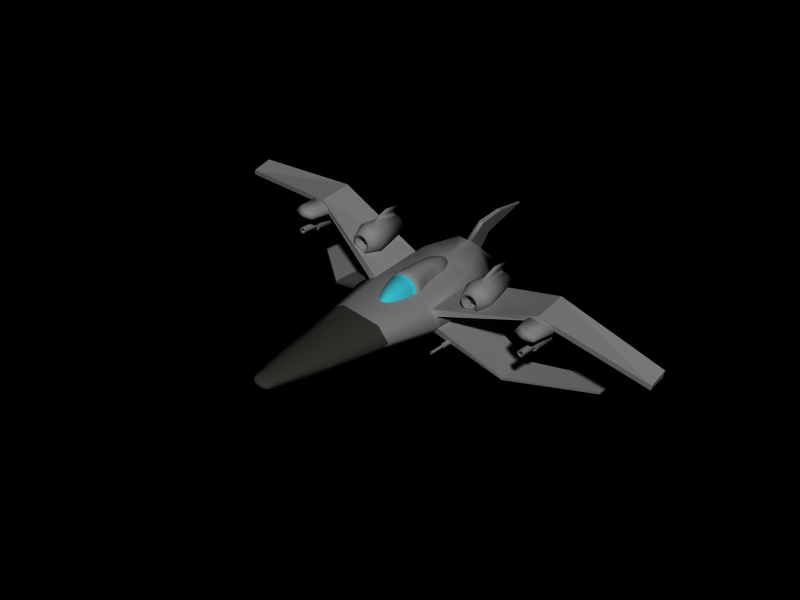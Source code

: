 # Source: SpaceBicoFino.blend  (saved by Blender 3.5.10; exported with 4.5.12 LTS)
import bpy
from mathutils import Matrix  # noqa: F401  (used for matrix-valued properties, if any)

bpy.ops.wm.read_factory_settings(use_empty=True)
scene = bpy.context.scene
scene.name = 'Scene'

# ---- collections
col_collection_1 = bpy.data.collections.new('Collection 1'); scene.collection.children.link(col_collection_1)

# ---- materials (node trees are filled in below, after node groups)
mat_material = bpy.data.materials.new('Material')
mat_material.alpha_threshold = 0.0
mat_material.diffuse_color = (0.2233, 0.2155, 0.2001, 1.0)
mat_material.roughness = 0.5
mat_material.specular_intensity = 0.7826
mat_material.line_color = (0.0, 0.0, 0.0, 1.0)
mat_material_001 = bpy.data.materials.new('Material.001')
mat_material_001.alpha_threshold = 0.0
mat_material_001.diffuse_color = (0.5333, 0.5333, 0.5333, 1.0)
mat_material_001.roughness = 0.5
mat_material_001.line_color = (0.0, 0.0, 0.0, 1.0)
mat_material_002 = bpy.data.materials.new('Material.002')
mat_material_002.alpha_threshold = 0.0
mat_material_002.diffuse_color = (0.2099, 0.7388, 0.8, 1.0)
mat_material_002.roughness = 0.5
mat_material_002.line_color = (0.0, 0.0, 0.0, 1.0)

# ---- material node trees

# ---- world
world_world = bpy.data.worlds.new('World'); scene.world = world_world
world_world.color = (0.0, 0.0, 0.0)
world_world.use_sun_shadow = False
world_world.sun_shadow_jitter_overblur = 0.0
world_world.cycles.sampling_method = 'MANUAL'
world_world.cycles.sample_map_resolution = 256

# ---- meshes
me_cube_001 = bpy.data.meshes.new('Cube.001')
me_cube_001.from_pydata([(14.3, 19.98, 3.285), (14.3, 14.57, 3.285), (12.56, 14.57, 3.285), (12.56, 19.98, 3.285), (14.3, 19.98, 4.786), (14.3, 14.57, 4.329), (12.56, 14.57, 4.329), (12.56, 19.98, 4.786), (13.43, 14.12, 3.285), (14.5, 16.53, 3.285), (13.43, 19.98, 3.285), (12.36, 16.53, 3.285), (14.5, 16.91, 4.329), (13.43, 14.12, 4.329), (12.36, 16.53, 4.329), (13.43, 19.98, 4.786), (14.5, 14.12, 3.807), (14.5, 19.98, 3.807), (12.36, 14.12, 3.807), (12.36, 19.98, 3.807), (13.43, 16.53, 3.285), (13.43, 16.53, 4.329), (14.89, 16.53, 3.807), (13.43, 13.77, 3.807), (11.97, 16.53, 3.807), (13.43, 19.98, 3.807), (2.243, 1.712, 0.2489), (2.159, 1.706, -0.4154), (2.796, 7.951, -1.0), (3.547, 7.951, 0.3663), (2.577, 3.504, 0.2445), (2.358, 3.501, -0.5903), (0.8779, -4.228, -0.293), (0.8844, -4.187, 0.2214), (1.809, 0.009498, -0.3627), (1.484, -1.469, -0.3333), (1.224, -2.727, -0.299), (1.014, -3.775, -0.236), (1.842, 0.02087, 0.3066), (1.497, -1.452, 0.3084), (1.229, -2.699, 0.2698), (1.016, -3.666, 0.2269), (1.279, 1.948, 0.8126), (1.12, 1.931, -0.8139), (0.3067, 7.951, -1.0), (2.122, 8.012, 1.503), (1.056, 3.587, -0.9064), (1.52, 3.605, 0.9582), (0.5197, -4.329, -0.3345), (0.5198, -4.313, 0.2747), (0.9561, 0.2093, -0.7315), (0.7816, -1.358, -0.6425), (0.6422, -2.685, -0.553), (0.5434, -3.715, -0.4483), (1.013, 0.2354, 0.7518), (0.8015, -1.322, 0.6564), (0.6481, -2.646, 0.5409), (0.5446, -3.676, 0.4147), (2.749, 13.51, 2.136), (4.864, 13.49, 0.3663), (2.749, 13.49, -1.0), (4.112, 13.49, -1.0), (4.112, 20.56, -1.0), (2.749, 20.56, -1.0), (4.864, 20.56, 0.3663), (2.749, 20.54, 2.944), (1.138, 23.72, 3.68), (3.252, 24.15, 0.3663), (1.138, 24.26, -1.0), (2.501, 24.26, -1.0), (0.9164, -4.284, -0.00753), (0.8758, -4.389, -0.1527), (0.5817, -4.557, -0.1495), (0.5862, -4.542, 0.06678), (0.3916, 20.19, 2.354), (0.5652, 20.01, 2.386), (0.7319, 19.78, 2.41), (0.8901, 19.51, 2.426), (1.038, 19.19, 2.433), (1.175, 18.84, 2.433), (1.23, 18.44, 2.424), (1.281, 18.02, 2.407), (1.232, 17.57, 2.381), (1.261, 17.09, 2.348), (1.324, 16.59, 2.308), (1.359, 16.07, 2.26), (1.444, 15.55, 2.206), (1.608, 15.02, 2.146), (1.716, 14.49, 2.08), (1.689, 14.02, 2.009), (1.505, 14.02, 2.088), (1.451, 13.59, 2.02), (1.383, 13.17, 1.95), (1.301, 12.78, 1.878), (1.205, 12.41, 1.804), (1.098, 12.07, 1.731), (0.9792, 11.76, 1.658), (0.8507, 11.49, 1.586), (0.7134, 11.25, 1.516), (0.5688, 11.06, 1.448), (0.4181, 10.9, 1.384), (0.2629, 10.79, 1.323), (0.2154, 10.79, 1.646), (0.3474, 10.9, 1.749), (0.4756, 11.06, 1.855), (0.5986, 11.25, 1.963), (0.7154, 11.49, 2.071), (0.8247, 11.76, 2.178), (0.9256, 12.07, 2.284), (1.017, 12.41, 2.387), (1.098, 12.78, 2.486), (1.168, 13.17, 2.581), (1.226, 13.59, 2.67), (1.272, 14.02, 2.753), (1.414, 14.02, 2.787), (1.437, 14.49, 2.865), (1.297, 15.02, 2.934), (1.165, 15.55, 2.992), (1.083, 16.07, 3.039), (1.055, 16.59, 3.074), (1.002, 17.09, 3.097), (0.984, 17.56, 3.109), (1.048, 18.02, 3.108), (1.013, 18.44, 3.095), (0.9764, 18.84, 3.069), (0.8601, 19.19, 3.033), (0.7341, 19.51, 2.984), (0.5996, 19.78, 2.925), (0.4578, 20.01, 2.855), (0.3101, 20.19, 2.775), (0.158, 20.31, 2.687), (0.07268, 20.31, 2.767), (0.1832, 20.19, 2.895), (0.2905, 20.01, 3.012), (0.3936, 19.78, 3.118), (0.4913, 19.51, 3.212), (0.5828, 19.19, 3.293), (0.6673, 18.84, 3.36), (0.7438, 18.44, 3.412), (0.8117, 18.02, 3.449), (0.769, 17.56, 3.471), (0.7429, 17.08, 3.477), (0.7813, 16.59, 3.467), (0.809, 16.07, 3.441), (0.882, 15.55, 3.401), (1.007, 15.02, 3.345), (1.002, 14.49, 3.274), (0.9851, 14.02, 3.19), (0.9091, 14.02, 3.094), (0.8758, 13.59, 3.0), (0.8335, 13.17, 2.895), (0.7827, 12.78, 2.783), (0.7238, 12.41, 2.662), (0.6574, 12.07, 2.536), (0.5841, 11.76, 2.404), (0.5047, 11.49, 2.269), (0.4198, 11.25, 2.131), (0.3304, 11.05, 1.992), (0.2373, 10.9, 1.853), (0.1414, 10.79, 1.715), (0.09856, 10.9, 1.919), (0.1475, 11.05, 2.079), (0.1945, 11.25, 2.239), (0.2391, 11.49, 2.396), (0.2809, 11.76, 2.549), (0.3194, 12.07, 2.698), (0.3543, 12.41, 2.839), (0.3853, 12.78, 2.973), (0.412, 13.17, 3.097), (0.4342, 13.59, 3.211), (0.4518, 14.02, 3.313), (0.4449, 14.02, 3.449), (0.4537, 14.49, 3.537), (0.4567, 15.02, 3.609), (0.4537, 15.55, 3.663), (0.4449, 16.07, 3.7), (0.4304, 16.59, 3.719), (0.4102, 17.08, 3.721), (0.3846, 17.56, 3.704), (0.3538, 18.02, 3.669), (0.3181, 18.44, 3.616), (0.2778, 18.84, 3.547), (0.2334, 19.19, 3.461), (0.1853, 19.51, 3.359), (0.1339, 19.78, 3.243), (0.07976, 20.01, 3.113), (3.504, 14.02, 1.424), (3.504, 20.04, 2.103), (4.109, 20.04, 1.368), (4.109, 14.02, 0.9175), (13.17, 16.51, 4.222), (13.17, 16.51, 4.728), (13.17, 20.04, 4.672), (13.17, 20.04, 5.407), (24.44, 18.04, 2.883), (24.44, 20.04, 3.561), (24.44, 20.04, 2.827), (24.44, 18.04, 2.376), (4.657, 20.22, -0.008871), (4.319, 20.22, -0.6248), (4.319, 13.83, -0.6248), (4.657, 13.83, -0.008876), (10.7, 16.98, -3.84), (10.68, 16.98, -4.12), (10.68, 21.12, -4.119), (10.7, 21.12, -3.84), (18.12, 25.8, -4.177), (18.1, 25.8, -4.457), (18.1, 22.96, -4.457), (18.12, 22.96, -4.177), (1.978, 25.95, 0.3077), (1.189, 25.95, 0.3077), (2.028, 25.95, 0.7286), (1.888, 25.94, 1.75), (1.683, 25.95, 1.456), (1.776, 25.95, 0.7714), (1.337, 25.95, 0.4892), (1.743, 25.95, 0.4892), (1.75, 25.08, 0.484), (1.69, 25.08, 0.484), (1.784, 25.08, 0.7662), (1.69, 25.07, 1.451), (0.2946, 25.94, 1.75), (0.3008, 23.72, 3.68), (0.2799, 23.83, 3.578), (0.2744, 25.83, 1.851), (0.1151, 32.14, 5.283), (0.2204, 28.38, 5.619), (0.2744, 26.86, 3.713), (0.2799, 25.45, 5.161), (13.7, 16.08, 2.146), (13.77, 16.08, 2.059), (13.8, 16.08, 1.956), (13.8, 16.08, 1.847), (13.77, 16.08, 1.744), (13.7, 16.08, 1.656), (13.62, 16.08, 1.592), (13.51, 16.08, 1.559), (13.4, 16.08, 1.559), (13.3, 16.08, 1.592), (13.21, 16.08, 1.656), (13.15, 16.08, 1.744), (13.12, 16.08, 1.847), (13.12, 16.08, 1.956), (13.15, 16.08, 2.059), (13.21, 16.08, 2.146), (13.3, 16.08, 2.21), (13.4, 16.08, 2.244), (13.51, 16.08, 2.244), (13.62, 16.08, 2.21), (13.7, 14.19, 2.146), (13.77, 14.19, 2.059), (13.8, 14.19, 1.956), (13.8, 14.19, 1.847), (13.77, 14.19, 1.744), (13.7, 14.19, 1.656), (13.62, 14.19, 1.592), (13.51, 14.19, 1.559), (13.4, 14.19, 1.559), (13.3, 14.19, 1.592), (13.21, 14.19, 1.656), (13.15, 14.19, 1.744), (13.12, 14.19, 1.847), (13.12, 14.19, 1.956), (13.15, 14.19, 2.059), (13.21, 14.19, 2.146), (13.3, 14.19, 2.21), (13.4, 14.19, 2.244), (13.51, 14.19, 2.244), (13.62, 14.19, 2.21), (13.72, 16.08, 2.411), (13.55, 16.08, 2.466), (13.37, 16.08, 2.466), (13.2, 16.08, 2.411), (13.05, 16.08, 2.305), (12.95, 16.08, 2.161), (12.89, 16.08, 1.991), (12.89, 16.08, 1.812), (12.95, 16.08, 1.642), (13.05, 16.08, 1.497), (13.2, 16.08, 1.392), (13.37, 16.08, 1.337), (13.55, 16.08, 1.337), (13.72, 16.08, 1.392), (13.86, 16.08, 1.497), (13.97, 16.08, 1.642), (14.02, 16.08, 1.812), (14.02, 16.08, 1.991), (13.97, 16.08, 2.161), (13.86, 16.08, 2.305), (13.86, 19.96, 2.305), (13.97, 19.96, 2.161), (14.02, 19.96, 1.991), (14.02, 19.96, 1.812), (13.97, 19.96, 1.642), (13.86, 19.96, 1.497), (13.72, 19.96, 1.392), (13.55, 19.96, 1.337), (13.37, 19.96, 1.337), (13.2, 19.96, 1.392), (13.05, 19.96, 1.497), (12.95, 19.96, 1.642), (12.89, 19.96, 1.812), (12.89, 19.96, 1.991), (12.95, 19.96, 2.161), (13.05, 19.96, 2.305), (13.2, 19.96, 2.411), (13.37, 19.96, 2.466), (13.55, 19.96, 2.466), (13.72, 19.96, 2.411), (13.46, 19.96, 1.901), (13.78, 18.51, 3.521), (13.78, 18.51, 2.08), (13.17, 18.51, 2.08), (13.17, 18.51, 3.521), (13.78, 17.9, 3.521), (13.78, 17.9, 2.08), (13.17, 17.9, 2.08), (13.17, 17.9, 3.521), (13.55, 14.19, 2.085), (13.49, 14.19, 2.105), (13.43, 14.19, 2.105), (13.36, 14.19, 2.085), (13.31, 14.19, 2.047), (13.27, 14.19, 1.995), (13.25, 14.19, 1.934), (13.25, 14.19, 1.869), (13.27, 14.19, 1.808), (13.31, 14.19, 1.755), (13.36, 14.19, 1.718), (13.43, 14.19, 1.698), (13.49, 14.19, 1.698), (13.55, 14.19, 1.718), (13.6, 14.19, 1.755), (13.64, 14.19, 1.808), (13.66, 14.19, 1.869), (13.66, 14.19, 1.934), (13.64, 14.19, 1.995), (13.6, 14.19, 2.047), (5.67, 12.01, -1.402), (5.688, 12.01, -1.426), (5.697, 12.01, -1.455), (5.697, 12.01, -1.485), (5.688, 12.01, -1.513), (5.67, 12.01, -1.538), (5.646, 12.01, -1.555), (5.617, 12.01, -1.565), (5.587, 12.01, -1.565), (5.559, 12.01, -1.555), (5.534, 12.01, -1.538), (5.517, 12.01, -1.513), (5.507, 12.01, -1.485), (5.507, 12.01, -1.455), (5.517, 12.01, -1.426), (5.534, 12.01, -1.402), (5.559, 12.01, -1.384), (5.587, 12.01, -1.375), (5.617, 12.01, -1.375), (5.646, 12.01, -1.384), (5.602, 17.55, -1.47), (5.723, 17.55, -1.232), (5.644, 17.55, -1.206), (5.561, 17.55, -1.206), (5.481, 17.55, -1.232), (5.414, 17.55, -1.281), (5.365, 17.55, -1.349), (5.339, 17.55, -1.428), (5.339, 17.55, -1.511), (5.365, 17.55, -1.591), (5.414, 17.55, -1.658), (5.481, 17.55, -1.707), (5.561, 17.55, -1.733), (5.644, 17.55, -1.733), (5.723, 17.55, -1.707), (5.791, 17.55, -1.658), (5.84, 17.55, -1.591), (5.866, 17.55, -1.511), (5.866, 17.55, -1.428), (5.84, 17.55, -1.349), (5.791, 17.55, -1.281), (5.791, 13.83, -1.281), (5.84, 13.83, -1.349), (5.866, 13.83, -1.428), (5.866, 13.83, -1.511), (5.84, 13.83, -1.591), (5.791, 13.83, -1.658), (5.723, 13.83, -1.707), (5.644, 13.83, -1.733), (5.561, 13.83, -1.733), (5.481, 13.83, -1.707), (5.414, 13.83, -1.658), (5.365, 13.83, -1.591), (5.339, 13.83, -1.511), (5.339, 13.83, -1.428), (5.365, 13.83, -1.349), (5.414, 13.83, -1.281), (5.481, 13.83, -1.232), (5.561, 13.83, -1.206), (5.644, 13.83, -1.206), (5.723, 13.83, -1.232), (5.676, 12.01, -1.326), (5.628, 12.01, -1.31), (5.577, 12.01, -1.31), (5.529, 12.01, -1.326), (5.488, 12.01, -1.355), (5.458, 12.01, -1.396), (5.443, 12.01, -1.444), (5.443, 12.01, -1.495), (5.458, 12.01, -1.543), (5.488, 12.01, -1.584), (5.529, 12.01, -1.614), (5.577, 12.01, -1.629), (5.628, 12.01, -1.629), (5.676, 12.01, -1.614), (5.717, 12.01, -1.584), (5.746, 12.01, -1.543), (5.762, 12.01, -1.495), (5.762, 12.01, -1.444), (5.746, 12.01, -1.396), (5.717, 12.01, -1.355), (5.676, 13.83, -1.326), (5.628, 13.83, -1.31), (5.577, 13.83, -1.31), (5.529, 13.83, -1.326), (5.488, 13.83, -1.355), (5.458, 13.83, -1.396), (5.443, 13.83, -1.444), (5.443, 13.83, -1.495), (5.458, 13.83, -1.543), (5.488, 13.83, -1.584), (5.529, 13.83, -1.614), (5.577, 13.83, -1.629), (5.628, 13.83, -1.629), (5.676, 13.83, -1.614), (5.717, 13.83, -1.584), (5.746, 13.83, -1.543), (5.762, 13.83, -1.495), (5.762, 13.83, -1.444), (5.746, 13.83, -1.396), (5.717, 13.83, -1.355), (5.469, 16.31, -0.9932), (5.125, 16.31, -1.55), (5.748, 16.31, -1.935), (6.092, 16.31, -1.378), (5.469, 18.15, -0.9932), (5.125, 18.15, -1.55), (5.748, 18.15, -1.935), (6.092, 18.15, -1.378), (7.125, 20.21, 4.714), (7.378, 20.23, 4.53), (7.562, 20.26, 4.278), (7.658, 20.29, 3.983), (7.62, 20.31, 3.788), (7.523, 20.34, 3.492), (7.338, 20.37, 3.241), (7.056, 20.38, 3.148), (6.758, 20.4, 3.052), (6.475, 20.41, 2.964), (6.177, 20.4, 3.06), (5.924, 20.38, 3.244), (5.778, 20.36, 3.379), (5.682, 20.33, 3.675), (5.683, 20.3, 3.986), (5.78, 20.26, 4.282), (5.964, 20.23, 4.533), (6.217, 20.21, 4.715), (6.515, 20.2, 4.811), (6.828, 20.2, 4.81), (7.102, 15.09, 4.146), (7.355, 15.11, 3.963), (7.539, 15.14, 3.711), (7.635, 15.17, 3.415), (7.597, 15.19, 3.22), (7.617, 15.24, 2.765), (7.316, 15.26, 2.672), (7.033, 15.27, 2.581), (6.735, 15.28, 2.485), (6.452, 15.29, 2.395), (6.211, 15.3, 2.317), (5.95, 15.28, 2.526), (5.756, 15.25, 2.812), (5.659, 15.22, 3.108), (5.66, 15.18, 3.419), (5.757, 15.15, 3.714), (5.941, 15.12, 3.966), (6.194, 15.1, 4.148), (6.492, 15.09, 4.243), (6.805, 15.08, 4.243), (6.766, 15.11, 4.003), (6.53, 15.11, 4.003), (6.305, 15.12, 3.931), (6.114, 15.14, 3.794), (5.974, 15.16, 3.604), (5.901, 15.18, 3.38), (5.901, 15.21, 3.145), (5.974, 15.23, 2.922), (6.12, 15.26, 2.708), (6.288, 15.26, 2.64), (6.47, 15.26, 2.699), (6.684, 15.25, 2.767), (6.909, 15.24, 2.839), (7.123, 15.23, 2.908), (7.305, 15.22, 2.966), (7.356, 15.19, 3.259), (7.394, 15.18, 3.378), (7.321, 15.15, 3.601), (7.182, 15.13, 3.792), (6.991, 15.12, 3.93), (6.796, 16.37, 3.674), (6.876, 16.37, 3.616), (6.934, 16.38, 3.537), (6.964, 16.39, 3.444), (6.964, 16.4, 3.345), (6.933, 16.41, 3.252), (6.875, 16.42, 3.173), (6.795, 16.43, 3.115), (6.702, 16.43, 3.085), (6.603, 16.43, 3.085), (6.509, 16.43, 3.116), (6.429, 16.42, 3.174), (6.371, 16.41, 3.253), (6.341, 16.4, 3.347), (6.341, 16.39, 3.445), (6.372, 16.38, 3.538), (6.43, 16.37, 3.617), (6.51, 16.37, 3.675), (6.604, 16.36, 3.705), (6.702, 16.36, 3.705), (6.649, 15.66, 3.313), (6.671, 15.64, 3.445), (6.628, 15.64, 3.445), (6.588, 15.64, 3.432), (6.554, 15.65, 3.408), (6.529, 15.65, 3.374), (6.516, 15.65, 3.334), (6.516, 15.66, 3.292), (6.529, 15.66, 3.252), (6.554, 15.67, 3.218), (6.588, 15.67, 3.193), (6.628, 15.67, 3.18), (6.67, 15.67, 3.18), (6.71, 15.67, 3.193), (6.745, 15.67, 3.218), (6.769, 15.66, 3.252), (6.783, 15.66, 3.292), (6.783, 15.65, 3.334), (6.77, 15.65, 3.373), (6.745, 15.65, 3.407), (6.711, 15.64, 3.432), (7.769, 16.45, 4.52), (7.37, 16.42, 4.808), (8.058, 16.49, 4.123), (8.209, 16.54, 3.657), (8.171, 16.58, 3.283), (7.95, 16.61, 3.028), (7.571, 16.63, 2.904), (7.125, 16.65, 2.761), (6.656, 16.66, 2.61), (6.21, 16.68, 2.467), (5.83, 16.7, 2.347), (5.5, 16.69, 2.426), (5.249, 16.66, 2.707), (5.097, 16.61, 3.173), (5.098, 16.55, 3.662), (5.251, 16.5, 4.128), (5.541, 16.46, 4.524), (5.94, 16.42, 4.811), (6.409, 16.4, 4.961), (6.902, 16.4, 4.96), (6.786, 20.23, 4.548), (6.556, 20.23, 4.549), (6.338, 20.24, 4.479), (6.153, 20.25, 4.345), (6.018, 20.28, 4.161), (5.946, 20.3, 3.944), (5.946, 20.33, 3.716), (6.017, 20.35, 3.499), (6.113, 20.36, 3.431), (6.299, 20.37, 3.297), (6.517, 20.38, 3.226), (6.746, 20.38, 3.225), (6.964, 20.37, 3.295), (7.15, 20.35, 3.429), (7.285, 20.33, 3.613), (7.356, 20.31, 3.83), (7.394, 20.29, 3.942), (7.324, 20.27, 4.158), (7.189, 20.25, 4.343), (7.004, 20.24, 4.477), (6.76, 21.2, 4.096), (6.807, 21.2, 4.062), (6.842, 21.21, 4.014), (6.86, 21.21, 3.959), (6.86, 21.22, 3.9), (6.842, 21.23, 3.844), (6.807, 21.23, 3.797), (6.759, 21.24, 3.763), (6.703, 21.24, 3.745), (6.644, 21.24, 3.745), (6.588, 21.24, 3.763), (6.541, 21.23, 3.798), (6.506, 21.23, 3.845), (6.488, 21.22, 3.901), (6.488, 21.22, 3.959), (6.507, 21.21, 4.015), (6.541, 21.2, 4.062), (6.589, 21.2, 4.096), (6.645, 21.2, 4.114), (6.704, 21.2, 4.114), (6.674, 21.22, 3.93), (6.782, 16.68, 4.949), (6.537, 16.69, 4.95), (6.745, 19.92, 4.821), (6.59, 19.92, 4.822), (6.62, 19.7, 5.447), (6.731, 19.7, 5.446), (6.583, 17.4, 5.538), (6.757, 17.4, 5.537), (6.757, 18.45, 5.976), (6.583, 18.45, 5.976), (6.731, 20.74, 5.885), (6.62, 20.75, 5.885), (-14.3, 19.98, 3.285), (-14.3, 14.57, 3.285), (-12.56, 14.57, 3.285), (-12.56, 19.98, 3.285), (-14.3, 19.98, 4.786), (-14.3, 14.57, 4.329), (-12.56, 14.57, 4.329), (-12.56, 19.98, 4.786), (-13.43, 14.12, 3.285), (-14.5, 16.53, 3.285), (-13.43, 19.98, 3.285), (-12.36, 16.53, 3.285), (-14.5, 16.91, 4.329), (-13.43, 14.12, 4.329), (-12.36, 16.53, 4.329), (-13.43, 19.98, 4.786), (-14.5, 14.12, 3.807), (-14.5, 19.98, 3.807), (-12.36, 14.12, 3.807), (-12.36, 19.98, 3.807), (-13.43, 16.53, 3.285), (-13.43, 16.53, 4.329), (-14.89, 16.53, 3.807), (-13.43, 13.77, 3.807), (-11.97, 16.53, 3.807), (-13.43, 19.98, 3.807), (-2.243, 1.712, 0.2489), (-2.159, 1.706, -0.4154), (-2.796, 7.951, -1.0), (-3.547, 7.951, 0.3663), (-2.577, 3.504, 0.2445), (-2.358, 3.501, -0.5903), (-0.8779, -4.228, -0.293), (-0.8844, -4.187, 0.2214), (-1.809, 0.009498, -0.3627), (-1.484, -1.469, -0.3333), (-1.224, -2.727, -0.299), (-1.014, -3.775, -0.236), (-1.842, 0.02087, 0.3066), (-1.497, -1.452, 0.3084), (-1.229, -2.699, 0.2698), (-1.016, -3.666, 0.2269), (-1.279, 1.948, 0.8126), (0.0, 2.151, 1.06), (-1.12, 1.931, -0.8139), (0.0, 2.128, -0.9511), (-0.3067, 7.951, -1.0), (0.0, 7.951, -1.0), (-2.122, 8.012, 1.503), (0.0, 8.012, 1.503), (-1.056, 3.587, -0.9064), (0.0, 3.851, -0.9839), (-1.52, 3.605, 0.9582), (0.0, 3.874, 1.183), (0.0, -4.383, -0.3382), (-0.5197, -4.329, -0.3345), (0.0, -4.367, 0.2856), (-0.5198, -4.313, 0.2747), (0.0, 0.3708, -0.8612), (-0.9561, 0.2093, -0.7315), (0.0, -1.256, -0.7401), (-0.7816, -1.358, -0.6425), (0.0, -2.633, -0.6212), (-0.6422, -2.685, -0.553), (0.0, -3.698, -0.4916), (-0.5434, -3.715, -0.4483), (0.0, 0.4035, 0.935), (-1.013, 0.2354, 0.7518), (0.0, -1.212, 0.7826), (-0.8015, -1.322, 0.6564), (0.0, -2.589, 0.6253), (-0.6481, -2.646, 0.5409), (0.0, -3.664, 0.4634), (-0.5446, -3.676, 0.4147), (0.0, 13.51, 2.136), (-2.749, 13.51, 2.136), (-4.864, 13.49, 0.3663), (0.0, 13.49, -1.0), (-2.749, 13.49, -1.0), (-4.112, 13.49, -1.0), (-4.112, 20.56, -1.0), (-2.749, 20.56, -1.0), (0.0, 20.56, -1.0), (-4.864, 20.56, 0.3663), (-2.749, 20.54, 2.944), (0.0, 20.54, 2.944), (0.0, 23.72, 3.68), (-1.138, 23.72, 3.68), (-3.252, 24.15, 0.3663), (0.0, 24.26, -1.0), (-1.138, 24.26, -1.0), (-2.501, 24.26, -1.0), (-0.9164, -4.284, -0.00753), (-0.8758, -4.389, -0.1527), (-0.5817, -4.557, -0.1495), (-0.5862, -4.542, 0.06678), (0.0, -4.683, -0.1441), (0.0, -4.678, 0.07706), (-0.3916, 20.19, 2.354), (-0.5652, 20.01, 2.386), (-0.7319, 19.78, 2.41), (-0.8901, 19.51, 2.426), (-1.038, 19.19, 2.433), (-1.175, 18.84, 2.433), (-1.23, 18.44, 2.424), (-1.281, 18.02, 2.407), (-1.232, 17.57, 2.381), (-1.261, 17.09, 2.348), (-1.324, 16.59, 2.308), (-1.359, 16.07, 2.26), (-1.444, 15.55, 2.206), (-1.608, 15.02, 2.146), (-1.716, 14.49, 2.08), (-1.689, 14.02, 2.009), (-1.505, 14.02, 2.088), (-1.451, 13.59, 2.02), (-1.383, 13.17, 1.95), (-1.301, 12.78, 1.878), (-1.205, 12.41, 1.804), (-1.098, 12.07, 1.731), (-0.9792, 11.76, 1.658), (-0.8507, 11.49, 1.586), (-0.7134, 11.25, 1.516), (-0.5688, 11.06, 1.448), (-0.4181, 10.9, 1.384), (-0.2629, 10.79, 1.323), (-0.2154, 10.79, 1.646), (-0.3474, 10.9, 1.749), (-0.4756, 11.06, 1.855), (-0.5986, 11.25, 1.963), (-0.7154, 11.49, 2.071), (-0.8247, 11.76, 2.178), (-0.9256, 12.07, 2.284), (-1.017, 12.41, 2.387), (-1.098, 12.78, 2.486), (-1.168, 13.17, 2.581), (-1.226, 13.59, 2.67), (-1.272, 14.02, 2.753), (-1.414, 14.02, 2.787), (-1.437, 14.49, 2.865), (-1.297, 15.02, 2.934), (-1.165, 15.55, 2.992), (-1.083, 16.07, 3.039), (-1.055, 16.59, 3.074), (-1.002, 17.09, 3.097), (-0.984, 17.56, 3.109), (-1.048, 18.02, 3.108), (-1.013, 18.44, 3.095), (-0.9764, 18.84, 3.069), (-0.8601, 19.19, 3.033), (-0.7341, 19.51, 2.984), (-0.5996, 19.78, 2.925), (-0.4578, 20.01, 2.855), (-0.3101, 20.19, 2.775), (-0.158, 20.31, 2.687), (0.0, 20.39, 2.63), (-0.07268, 20.31, 2.767), (-0.1832, 20.19, 2.895), (-0.2905, 20.01, 3.012), (-0.3936, 19.78, 3.118), (-0.4913, 19.51, 3.212), (-0.5828, 19.19, 3.293), (-0.6673, 18.84, 3.36), (-0.7438, 18.44, 3.412), (-0.8117, 18.02, 3.449), (-0.769, 17.56, 3.471), (-0.7429, 17.08, 3.477), (-0.7813, 16.59, 3.467), (-0.809, 16.07, 3.441), (-0.882, 15.55, 3.401), (-1.007, 15.02, 3.345), (-1.002, 14.49, 3.274), (-0.9851, 14.02, 3.19), (-0.9091, 14.02, 3.094), (-0.8758, 13.59, 3.0), (-0.8335, 13.17, 2.895), (-0.7827, 12.78, 2.783), (-0.7238, 12.41, 2.662), (-0.6574, 12.07, 2.536), (-0.5841, 11.76, 2.404), (-0.5047, 11.49, 2.269), (-0.4198, 11.25, 2.131), (-0.3304, 11.05, 1.992), (-0.2373, 10.9, 1.853), (-0.1414, 10.79, 1.715), (-0.04812, 10.79, 1.76), (-0.09856, 10.9, 1.919), (-0.1475, 11.05, 2.079), (-0.1945, 11.25, 2.239), (-0.2391, 11.49, 2.396), (-0.2809, 11.76, 2.549), (-0.3194, 12.07, 2.698), (-0.3543, 12.41, 2.839), (-0.3853, 12.78, 2.973), (-0.412, 13.17, 3.097), (-0.4342, 13.59, 3.211), (-0.4518, 14.02, 3.313), (-0.4449, 14.02, 3.449), (-0.4537, 14.49, 3.537), (-0.4567, 15.02, 3.609), (-0.4537, 15.55, 3.663), (-0.4449, 16.07, 3.7), (-0.4304, 16.59, 3.719), (-0.4102, 17.08, 3.721), (-0.3846, 17.56, 3.704), (-0.3538, 18.02, 3.669), (-0.3181, 18.44, 3.616), (-0.2778, 18.84, 3.547), (-0.2334, 19.19, 3.461), (-0.1853, 19.51, 3.359), (-0.1339, 19.78, 3.243), (-0.07976, 20.01, 3.113), (-0.02335, 20.19, 2.971), (0.0, 20.31, 2.818), (0.0, 20.39, 2.656), (0.0, 20.39, 2.665), (0.0, 20.31, 2.836), (0.0, 20.19, 2.998), (0.0, 20.01, 3.148), (0.0, 19.78, 3.286), (0.0, 19.51, 3.409), (0.0, 19.19, 3.518), (0.0, 18.84, 3.611), (0.0, 18.44, 3.686), (0.0, 18.02, 3.744), (0.0, 17.56, 3.784), (0.0, 17.08, 3.804), (0.0, 16.59, 3.806), (0.0, 16.07, 3.789), (0.0, 15.55, 3.754), (0.0, 15.02, 3.699), (0.0, 14.49, 3.627), (0.0, 14.02, 3.538), (0.0, 14.02, 3.389), (0.0, 13.59, 3.284), (0.0, 13.17, 3.167), (0.0, 12.78, 3.038), (0.0, 12.41, 2.9), (0.0, 12.07, 2.753), (0.0, 11.76, 2.599), (0.0, 11.49, 2.44), (0.0, 11.25, 2.276), (0.0, 11.05, 2.109), (0.0, 10.9, 1.942), (0.0, 10.79, 1.775), (-3.504, 14.02, 1.424), (-3.504, 20.04, 2.103), (-4.109, 20.04, 1.368), (-4.109, 14.02, 0.9175), (-13.17, 16.51, 4.222), (-13.17, 16.51, 4.728), (-13.17, 20.04, 4.672), (-13.17, 20.04, 5.407), (-24.44, 18.04, 2.883), (-24.44, 20.04, 3.561), (-24.44, 20.04, 2.827), (-24.44, 18.04, 2.376), (-4.657, 20.22, -0.008871), (-4.319, 20.22, -0.6248), (-4.319, 13.83, -0.6248), (-4.657, 13.83, -0.008876), (-10.7, 16.98, -3.84), (-10.68, 16.98, -4.12), (-10.68, 21.12, -4.119), (-10.7, 21.12, -3.84), (-18.12, 25.8, -4.177), (-18.1, 25.8, -4.457), (-18.1, 22.96, -4.457), (-18.12, 22.96, -4.177), (-1.978, 25.95, 0.3077), (-1.189, 25.95, 0.3077), (0.0, 25.95, 0.3077), (-2.028, 25.95, 0.7286), (-1.888, 25.94, 1.75), (0.0, 25.94, 1.75), (0.0, 25.95, 1.456), (-1.683, 25.95, 1.456), (-1.776, 25.95, 0.7714), (0.0, 25.95, 0.4892), (-1.337, 25.95, 0.4892), (-1.743, 25.95, 0.4892), (-1.75, 25.08, 0.484), (-1.69, 25.08, 0.484), (0.0, 25.08, 0.484), (-1.784, 25.08, 0.7662), (-1.69, 25.07, 1.451), (0.0, 25.07, 1.451), (0.0, 25.94, 1.75), (-0.2946, 25.94, 1.75), (-0.3008, 23.72, 3.68), (0.0, 23.72, 3.68), (0.0, 23.83, 3.578), (-0.2799, 23.83, 3.578), (-0.2744, 25.83, 1.851), (0.0, 25.83, 1.851), (0.0, 32.14, 5.283), (-0.1151, 32.14, 5.283), (-0.2204, 28.38, 5.619), (0.0, 28.38, 5.619), (0.0, 26.86, 3.713), (-0.2744, 26.86, 3.713), (-0.2799, 25.45, 5.161), (0.0, 25.45, 5.161), (-13.7, 16.08, 2.146), (-13.77, 16.08, 2.059), (-13.8, 16.08, 1.956), (-13.8, 16.08, 1.847), (-13.77, 16.08, 1.744), (-13.7, 16.08, 1.656), (-13.62, 16.08, 1.592), (-13.51, 16.08, 1.559), (-13.4, 16.08, 1.559), (-13.3, 16.08, 1.592), (-13.21, 16.08, 1.656), (-13.15, 16.08, 1.744), (-13.12, 16.08, 1.847), (-13.12, 16.08, 1.956), (-13.15, 16.08, 2.059), (-13.21, 16.08, 2.146), (-13.3, 16.08, 2.21), (-13.4, 16.08, 2.244), (-13.51, 16.08, 2.244), (-13.62, 16.08, 2.21), (-13.7, 14.19, 2.146), (-13.77, 14.19, 2.059), (-13.8, 14.19, 1.956), (-13.8, 14.19, 1.847), (-13.77, 14.19, 1.744), (-13.7, 14.19, 1.656), (-13.62, 14.19, 1.592), (-13.51, 14.19, 1.559), (-13.4, 14.19, 1.559), (-13.3, 14.19, 1.592), (-13.21, 14.19, 1.656), (-13.15, 14.19, 1.744), (-13.12, 14.19, 1.847), (-13.12, 14.19, 1.956), (-13.15, 14.19, 2.059), (-13.21, 14.19, 2.146), (-13.3, 14.19, 2.21), (-13.4, 14.19, 2.244), (-13.51, 14.19, 2.244), (-13.62, 14.19, 2.21), (-13.72, 16.08, 2.411), (-13.55, 16.08, 2.466), (-13.37, 16.08, 2.466), (-13.2, 16.08, 2.411), (-13.05, 16.08, 2.305), (-12.95, 16.08, 2.161), (-12.89, 16.08, 1.991), (-12.89, 16.08, 1.812), (-12.95, 16.08, 1.642), (-13.05, 16.08, 1.497), (-13.2, 16.08, 1.392), (-13.37, 16.08, 1.337), (-13.55, 16.08, 1.337), (-13.72, 16.08, 1.392), (-13.86, 16.08, 1.497), (-13.97, 16.08, 1.642), (-14.02, 16.08, 1.812), (-14.02, 16.08, 1.991), (-13.97, 16.08, 2.161), (-13.86, 16.08, 2.305), (-13.86, 19.96, 2.305), (-13.97, 19.96, 2.161), (-14.02, 19.96, 1.991), (-14.02, 19.96, 1.812), (-13.97, 19.96, 1.642), (-13.86, 19.96, 1.497), (-13.72, 19.96, 1.392), (-13.55, 19.96, 1.337), (-13.37, 19.96, 1.337), (-13.2, 19.96, 1.392), (-13.05, 19.96, 1.497), (-12.95, 19.96, 1.642), (-12.89, 19.96, 1.812), (-12.89, 19.96, 1.991), (-12.95, 19.96, 2.161), (-13.05, 19.96, 2.305), (-13.2, 19.96, 2.411), (-13.37, 19.96, 2.466), (-13.55, 19.96, 2.466), (-13.72, 19.96, 2.411), (-13.46, 19.96, 1.901), (-13.78, 18.51, 3.521), (-13.78, 18.51, 2.08), (-13.17, 18.51, 2.08), (-13.17, 18.51, 3.521), (-13.78, 17.9, 3.521), (-13.78, 17.9, 2.08), (-13.17, 17.9, 2.08), (-13.17, 17.9, 3.521), (-13.55, 14.19, 2.085), (-13.49, 14.19, 2.105), (-13.43, 14.19, 2.105), (-13.36, 14.19, 2.085), (-13.31, 14.19, 2.047), (-13.27, 14.19, 1.995), (-13.25, 14.19, 1.934), (-13.25, 14.19, 1.869), (-13.27, 14.19, 1.808), (-13.31, 14.19, 1.755), (-13.36, 14.19, 1.718), (-13.43, 14.19, 1.698), (-13.49, 14.19, 1.698), (-13.55, 14.19, 1.718), (-13.6, 14.19, 1.755), (-13.64, 14.19, 1.808), (-13.66, 14.19, 1.869), (-13.66, 14.19, 1.934), (-13.64, 14.19, 1.995), (-13.6, 14.19, 2.047), (-5.67, 12.01, -1.402), (-5.688, 12.01, -1.426), (-5.697, 12.01, -1.455), (-5.697, 12.01, -1.485), (-5.688, 12.01, -1.513), (-5.67, 12.01, -1.538), (-5.646, 12.01, -1.555), (-5.617, 12.01, -1.565), (-5.587, 12.01, -1.565), (-5.559, 12.01, -1.555), (-5.534, 12.01, -1.538), (-5.517, 12.01, -1.513), (-5.507, 12.01, -1.485), (-5.507, 12.01, -1.455), (-5.517, 12.01, -1.426), (-5.534, 12.01, -1.402), (-5.559, 12.01, -1.384), (-5.587, 12.01, -1.375), (-5.617, 12.01, -1.375), (-5.646, 12.01, -1.384), (-5.602, 17.55, -1.47), (-5.723, 17.55, -1.232), (-5.644, 17.55, -1.206), (-5.561, 17.55, -1.206), (-5.481, 17.55, -1.232), (-5.414, 17.55, -1.281), (-5.365, 17.55, -1.349), (-5.339, 17.55, -1.428), (-5.339, 17.55, -1.511), (-5.365, 17.55, -1.591), (-5.414, 17.55, -1.658), (-5.481, 17.55, -1.707), (-5.561, 17.55, -1.733), (-5.644, 17.55, -1.733), (-5.723, 17.55, -1.707), (-5.791, 17.55, -1.658), (-5.84, 17.55, -1.591), (-5.866, 17.55, -1.511), (-5.866, 17.55, -1.428), (-5.84, 17.55, -1.349), (-5.791, 17.55, -1.281), (-5.791, 13.83, -1.281), (-5.84, 13.83, -1.349), (-5.866, 13.83, -1.428), (-5.866, 13.83, -1.511), (-5.84, 13.83, -1.591), (-5.791, 13.83, -1.658), (-5.723, 13.83, -1.707), (-5.644, 13.83, -1.733), (-5.561, 13.83, -1.733), (-5.481, 13.83, -1.707), (-5.414, 13.83, -1.658), (-5.365, 13.83, -1.591), (-5.339, 13.83, -1.511), (-5.339, 13.83, -1.428), (-5.365, 13.83, -1.349), (-5.414, 13.83, -1.281), (-5.481, 13.83, -1.232), (-5.561, 13.83, -1.206), (-5.644, 13.83, -1.206), (-5.723, 13.83, -1.232), (-5.676, 12.01, -1.326), (-5.628, 12.01, -1.31), (-5.577, 12.01, -1.31), (-5.529, 12.01, -1.326), (-5.488, 12.01, -1.355), (-5.458, 12.01, -1.396), (-5.443, 12.01, -1.444), (-5.443, 12.01, -1.495), (-5.458, 12.01, -1.543), (-5.488, 12.01, -1.584), (-5.529, 12.01, -1.614), (-5.577, 12.01, -1.629), (-5.628, 12.01, -1.629), (-5.676, 12.01, -1.614), (-5.717, 12.01, -1.584), (-5.746, 12.01, -1.543), (-5.762, 12.01, -1.495), (-5.762, 12.01, -1.444), (-5.746, 12.01, -1.396), (-5.717, 12.01, -1.355), (-5.676, 13.83, -1.326), (-5.628, 13.83, -1.31), (-5.577, 13.83, -1.31), (-5.529, 13.83, -1.326), (-5.488, 13.83, -1.355), (-5.458, 13.83, -1.396), (-5.443, 13.83, -1.444), (-5.443, 13.83, -1.495), (-5.458, 13.83, -1.543), (-5.488, 13.83, -1.584), (-5.529, 13.83, -1.614), (-5.577, 13.83, -1.629), (-5.628, 13.83, -1.629), (-5.676, 13.83, -1.614), (-5.717, 13.83, -1.584), (-5.746, 13.83, -1.543), (-5.762, 13.83, -1.495), (-5.762, 13.83, -1.444), (-5.746, 13.83, -1.396), (-5.717, 13.83, -1.355), (-5.469, 16.31, -0.9932), (-5.125, 16.31, -1.55), (-5.748, 16.31, -1.935), (-6.092, 16.31, -1.378), (-5.469, 18.15, -0.9932), (-5.125, 18.15, -1.55), (-5.748, 18.15, -1.935), (-6.092, 18.15, -1.378), (-7.125, 20.21, 4.714), (-7.378, 20.23, 4.53), (-7.562, 20.26, 4.278), (-7.658, 20.29, 3.983), (-7.62, 20.31, 3.788), (-7.523, 20.34, 3.492), (-7.338, 20.37, 3.241), (-7.056, 20.38, 3.148), (-6.758, 20.4, 3.052), (-6.475, 20.41, 2.964), (-6.177, 20.4, 3.06), (-5.924, 20.38, 3.244), (-5.778, 20.36, 3.379), (-5.682, 20.33, 3.675), (-5.683, 20.3, 3.986), (-5.78, 20.26, 4.282), (-5.964, 20.23, 4.533), (-6.217, 20.21, 4.715), (-6.515, 20.2, 4.811), (-6.828, 20.2, 4.81), (-7.102, 15.09, 4.146), (-7.355, 15.11, 3.963), (-7.539, 15.14, 3.711), (-7.635, 15.17, 3.415), (-7.597, 15.19, 3.22), (-7.617, 15.24, 2.765), (-7.316, 15.26, 2.672), (-7.033, 15.27, 2.581), (-6.735, 15.28, 2.485), (-6.452, 15.29, 2.395), (-6.211, 15.3, 2.317), (-5.95, 15.28, 2.526), (-5.756, 15.25, 2.812), (-5.659, 15.22, 3.108), (-5.66, 15.18, 3.419), (-5.757, 15.15, 3.714), (-5.941, 15.12, 3.966), (-6.194, 15.1, 4.148), (-6.492, 15.09, 4.243), (-6.805, 15.08, 4.243), (-6.766, 15.11, 4.003), (-6.53, 15.11, 4.003), (-6.305, 15.12, 3.931), (-6.114, 15.14, 3.794), (-5.974, 15.16, 3.604), (-5.901, 15.18, 3.38), (-5.901, 15.21, 3.145), (-5.974, 15.23, 2.922), (-6.12, 15.26, 2.708), (-6.288, 15.26, 2.64), (-6.47, 15.26, 2.699), (-6.684, 15.25, 2.767), (-6.909, 15.24, 2.839), (-7.123, 15.23, 2.908), (-7.305, 15.22, 2.966), (-7.356, 15.19, 3.259), (-7.394, 15.18, 3.378), (-7.321, 15.15, 3.601), (-7.182, 15.13, 3.792), (-6.991, 15.12, 3.93), (-6.796, 16.37, 3.674), (-6.876, 16.37, 3.616), (-6.934, 16.38, 3.537), (-6.964, 16.39, 3.444), (-6.964, 16.4, 3.345), (-6.933, 16.41, 3.252), (-6.875, 16.42, 3.173), (-6.795, 16.43, 3.115), (-6.702, 16.43, 3.085), (-6.603, 16.43, 3.085), (-6.509, 16.43, 3.116), (-6.429, 16.42, 3.174), (-6.371, 16.41, 3.253), (-6.341, 16.4, 3.347), (-6.341, 16.39, 3.445), (-6.372, 16.38, 3.538), (-6.43, 16.37, 3.617), (-6.51, 16.37, 3.675), (-6.604, 16.36, 3.705), (-6.702, 16.36, 3.705), (-6.649, 15.66, 3.313), (-6.671, 15.64, 3.445), (-6.628, 15.64, 3.445), (-6.588, 15.64, 3.432), (-6.554, 15.65, 3.408), (-6.529, 15.65, 3.374), (-6.516, 15.65, 3.334), (-6.516, 15.66, 3.292), (-6.529, 15.66, 3.252), (-6.554, 15.67, 3.218), (-6.588, 15.67, 3.193), (-6.628, 15.67, 3.18), (-6.67, 15.67, 3.18), (-6.71, 15.67, 3.193), (-6.745, 15.67, 3.218), (-6.769, 15.66, 3.252), (-6.783, 15.66, 3.292), (-6.783, 15.65, 3.334), (-6.77, 15.65, 3.373), (-6.745, 15.65, 3.407), (-6.711, 15.64, 3.432), (-7.769, 16.45, 4.52), (-7.37, 16.42, 4.808), (-8.058, 16.49, 4.123), (-8.209, 16.54, 3.657), (-8.171, 16.58, 3.283), (-7.95, 16.61, 3.028), (-7.571, 16.63, 2.904), (-7.125, 16.65, 2.761), (-6.656, 16.66, 2.61), (-6.21, 16.68, 2.467), (-5.83, 16.7, 2.347), (-5.5, 16.69, 2.426), (-5.249, 16.66, 2.707), (-5.097, 16.61, 3.173), (-5.098, 16.55, 3.662), (-5.251, 16.5, 4.128), (-5.541, 16.46, 4.524), (-5.94, 16.42, 4.811), (-6.409, 16.4, 4.961), (-6.902, 16.4, 4.96), (-6.786, 20.23, 4.548), (-6.556, 20.23, 4.549), (-6.338, 20.24, 4.479), (-6.153, 20.25, 4.345), (-6.018, 20.28, 4.161), (-5.946, 20.3, 3.944), (-5.946, 20.33, 3.716), (-6.017, 20.35, 3.499), (-6.113, 20.36, 3.431), (-6.299, 20.37, 3.297), (-6.517, 20.38, 3.226), (-6.746, 20.38, 3.225), (-6.964, 20.37, 3.295), (-7.15, 20.35, 3.429), (-7.285, 20.33, 3.613), (-7.356, 20.31, 3.83), (-7.394, 20.29, 3.942), (-7.324, 20.27, 4.158), (-7.189, 20.25, 4.343), (-7.004, 20.24, 4.477), (-6.76, 21.2, 4.096), (-6.807, 21.2, 4.062), (-6.842, 21.21, 4.014), (-6.86, 21.21, 3.959), (-6.86, 21.22, 3.9), (-6.842, 21.23, 3.844), (-6.807, 21.23, 3.797), (-6.759, 21.24, 3.763), (-6.703, 21.24, 3.745), (-6.644, 21.24, 3.745), (-6.588, 21.24, 3.763), (-6.541, 21.23, 3.798), (-6.506, 21.23, 3.845), (-6.488, 21.22, 3.901), (-6.488, 21.22, 3.959), (-6.507, 21.21, 4.015), (-6.541, 21.2, 4.062), (-6.589, 21.2, 4.096), (-6.645, 21.2, 4.114), (-6.704, 21.2, 4.114), (-6.674, 21.22, 3.93), (-6.782, 16.68, 4.949), (-6.537, 16.69, 4.95), (-6.745, 19.92, 4.821), (-6.59, 19.92, 4.822), (-6.62, 19.7, 5.447), (-6.731, 19.7, 5.446), (-6.583, 17.4, 5.538), (-6.757, 17.4, 5.537), (-6.757, 18.45, 5.976), (-6.583, 18.45, 5.976), (-6.731, 20.74, 5.885), (-6.62, 20.75, 5.885)], [], [(10, 0, 9, 20), (9, 1, 8, 20), (8, 2, 11, 20), (11, 3, 10, 20), (14, 6, 13, 21), (13, 5, 12, 21), (9, 0, 17, 22), (17, 4, 12, 22), (12, 5, 16, 22), (16, 1, 9, 22), (8, 1, 16, 23), (16, 5, 13, 23), (13, 6, 18, 23), (18, 2, 8, 23), (11, 2, 18, 24), (18, 6, 14, 24), (14, 7, 19, 24), (19, 3, 11, 24), (15, 4, 17, 25), (17, 0, 10, 25), (10, 3, 19, 25), (19, 7, 15, 25), (30, 26, 27, 31), (31, 28, 29, 30), (673, 46, 43, 667), (46, 31, 27, 43), (669, 44, 46, 673), (44, 28, 31, 46), (42, 26, 30, 47), (47, 675, 665, 42), (29, 45, 47, 30), (45, 671, 675, 47), (34, 50, 43, 27), (50, 680, 667, 43), (35, 51, 50, 34), (51, 682, 680, 50), (36, 52, 51, 35), (52, 684, 682, 51), (37, 53, 52, 36), (53, 686, 684, 52), (32, 48, 53, 37), (48, 676, 686, 53), (688, 54, 42, 665), (26, 42, 54, 38), (690, 55, 54, 688), (55, 39, 38, 54), (692, 56, 55, 690), (56, 40, 39, 55), (694, 57, 56, 692), (57, 41, 40, 56), (678, 49, 57, 694), (49, 33, 41, 57), (671, 45, 58, 696), (45, 29, 59, 58), (44, 669, 699, 60), (28, 44, 60, 61), (29, 28, 61, 59), (61, 60, 63, 62), (60, 699, 704, 63), (696, 58, 65, 707), (707, 65, 66, 708), (65, 64, 67, 66), (63, 704, 711, 68), (62, 63, 68, 69), (64, 62, 69, 67), (73, 719, 718, 72), (100, 103, 102, 101), (99, 104, 103, 100), (98, 105, 104, 99), (97, 106, 105, 98), (96, 107, 106, 97), (95, 108, 107, 96), (94, 109, 108, 95), (93, 110, 109, 94), (92, 111, 110, 93), (91, 112, 111, 92), (90, 113, 112, 91), (89, 114, 113, 90), (88, 115, 114, 89), (87, 116, 115, 88), (86, 117, 116, 87), (85, 118, 117, 86), (84, 119, 118, 85), (83, 120, 119, 84), (82, 121, 120, 83), (81, 122, 121, 82), (80, 123, 122, 81), (79, 124, 123, 80), (78, 125, 124, 79), (77, 126, 125, 78), (76, 127, 126, 77), (75, 128, 127, 76), (74, 129, 128, 75), (130, 131, 132, 129), (129, 132, 133, 128), (128, 133, 134, 127), (127, 134, 135, 126), (126, 135, 136, 125), (125, 136, 137, 124), (124, 137, 138, 123), (123, 138, 139, 122), (122, 139, 140, 121), (121, 140, 141, 120), (120, 141, 142, 119), (119, 142, 143, 118), (118, 143, 144, 117), (117, 144, 145, 116), (116, 145, 146, 115), (115, 146, 147, 114), (114, 147, 148, 113), (113, 148, 149, 112), (112, 149, 150, 111), (111, 150, 151, 110), (110, 151, 152, 109), (109, 152, 153, 108), (108, 153, 154, 107), (107, 154, 155, 106), (106, 155, 156, 105), (105, 156, 157, 104), (104, 157, 158, 103), (103, 158, 159, 102), (158, 160, 807, 159), (157, 161, 160, 158), (156, 162, 161, 157), (155, 163, 162, 156), (154, 164, 163, 155), (153, 165, 164, 154), (152, 166, 165, 153), (151, 167, 166, 152), (150, 168, 167, 151), (149, 169, 168, 150), (148, 170, 169, 149), (147, 171, 170, 148), (146, 172, 171, 147), (145, 173, 172, 146), (144, 174, 173, 145), (143, 175, 174, 144), (142, 176, 175, 143), (141, 177, 176, 142), (140, 178, 177, 141), (139, 179, 178, 140), (138, 180, 179, 139), (137, 181, 180, 138), (136, 182, 181, 137), (135, 183, 182, 136), (134, 184, 183, 135), (133, 185, 184, 134), (132, 834, 185, 133), (131, 835, 834, 132), (777, 836, 835, 131), (836, 837, 838, 835), (835, 838, 839, 834), (834, 839, 840, 185), (185, 840, 841, 184), (184, 841, 842, 183), (183, 842, 843, 182), (182, 843, 844, 181), (181, 844, 845, 180), (180, 845, 846, 179), (179, 846, 847, 178), (178, 847, 848, 177), (177, 848, 849, 176), (176, 849, 850, 175), (175, 850, 851, 174), (174, 851, 852, 173), (173, 852, 853, 172), (172, 853, 854, 171), (171, 854, 855, 170), (170, 855, 856, 169), (169, 856, 857, 168), (168, 857, 858, 167), (167, 858, 859, 166), (166, 859, 860, 165), (165, 860, 861, 164), (164, 861, 862, 163), (163, 862, 863, 162), (162, 863, 864, 161), (161, 864, 865, 160), (160, 865, 866, 807), (65, 58, 186, 187), (64, 65, 187, 188), (59, 64, 188, 189), (58, 59, 189, 186), (186, 189, 190, 191), (189, 188, 192, 190), (188, 187, 193, 192), (187, 186, 191, 193), (193, 191, 194, 195), (192, 193, 195, 196), (190, 192, 196, 197), (191, 190, 197, 194), (194, 197, 196, 195), (64, 59, 201, 198), (62, 64, 198, 199), (61, 62, 199, 200), (59, 61, 200, 201), (201, 200, 203, 202), (200, 199, 204, 203), (199, 198, 205, 204), (198, 201, 202, 205), (205, 202, 209, 206), (204, 205, 206, 207), (203, 204, 207, 208), (202, 203, 208, 209), (209, 208, 207, 206), (678, 719, 73, 49), (676, 48, 72, 718), (33, 49, 73, 70), (32, 71, 72, 48), (67, 69, 210, 212), (69, 68, 211, 210), (66, 67, 212, 213), (896, 213, 214, 897), (213, 212, 215, 214), (211, 893, 900, 216), (210, 211, 216, 217), (212, 210, 217, 215), (215, 217, 218, 220), (217, 216, 219, 218), (216, 900, 905, 219), (214, 215, 220, 221), (897, 214, 221, 908), (219, 905, 908, 221), (218, 219, 221, 220), (213, 896, 909, 222), (66, 213, 222, 223), (708, 66, 223, 912), (912, 223, 224, 913), (223, 222, 225, 224), (222, 909, 916, 225), (920, 227, 226, 917), (916, 921, 228, 225), (921, 917, 226, 228), (225, 228, 229, 224), (228, 226, 227, 229), (224, 229, 924, 913), (229, 227, 920, 924), (711, 893, 211, 68), (230, 250, 251, 231), (231, 251, 252, 232), (232, 252, 253, 233), (233, 253, 254, 234), (234, 254, 255, 235), (235, 255, 256, 236), (236, 256, 257, 237), (237, 257, 258, 238), (238, 258, 259, 239), (239, 259, 260, 240), (240, 260, 261, 241), (241, 261, 262, 242), (242, 262, 263, 243), (243, 263, 264, 244), (244, 264, 265, 245), (245, 265, 266, 246), (246, 266, 267, 247), (247, 267, 268, 248), (248, 268, 269, 249), (249, 269, 250, 230), (249, 230, 289, 270), (248, 249, 270, 271), (247, 248, 271, 272), (246, 247, 272, 273), (245, 246, 273, 274), (244, 245, 274, 275), (243, 244, 275, 276), (242, 243, 276, 277), (241, 242, 277, 278), (240, 241, 278, 279), (239, 240, 279, 280), (238, 239, 280, 281), (237, 238, 281, 282), (236, 237, 282, 283), (235, 236, 283, 284), (234, 235, 284, 285), (233, 234, 285, 286), (232, 233, 286, 287), (231, 232, 287, 288), (230, 231, 288, 289), (289, 288, 291, 290), (288, 287, 292, 291), (287, 286, 293, 292), (286, 285, 294, 293), (285, 284, 295, 294), (284, 283, 296, 295), (283, 282, 297, 296), (282, 281, 298, 297), (281, 280, 299, 298), (280, 279, 300, 299), (279, 278, 301, 300), (278, 277, 302, 301), (277, 276, 303, 302), (276, 275, 304, 303), (275, 274, 305, 304), (274, 273, 306, 305), (273, 272, 307, 306), (272, 271, 308, 307), (271, 270, 309, 308), (270, 289, 290, 309), (310, 290, 291), (310, 291, 292), (310, 292, 293), (310, 293, 294), (310, 294, 295), (310, 295, 296), (310, 296, 297), (310, 297, 298), (310, 298, 299), (310, 299, 300), (310, 300, 301), (310, 301, 302), (310, 302, 303), (310, 303, 304), (310, 304, 305), (310, 305, 306), (310, 306, 307), (310, 307, 308), (310, 308, 309), (310, 309, 290), (313, 314, 311, 312), (315, 318, 317, 316), (311, 315, 316, 312), (313, 317, 318, 314), (250, 269, 319, 338), (269, 268, 320, 319), (268, 267, 321, 320), (267, 266, 322, 321), (266, 265, 323, 322), (265, 264, 324, 323), (264, 263, 325, 324), (263, 262, 326, 325), (262, 261, 327, 326), (261, 260, 328, 327), (260, 259, 329, 328), (259, 258, 330, 329), (258, 257, 331, 330), (257, 256, 332, 331), (256, 255, 333, 332), (255, 254, 334, 333), (254, 253, 335, 334), (253, 252, 336, 335), (252, 251, 337, 336), (251, 250, 338, 337), (418, 419, 339, 340), (417, 418, 340, 341), (416, 417, 341, 342), (415, 416, 342, 343), (414, 415, 343, 344), (413, 414, 344, 345), (412, 413, 345, 346), (411, 412, 346, 347), (410, 411, 347, 348), (409, 410, 348, 349), (408, 409, 349, 350), (407, 408, 350, 351), (406, 407, 351, 352), (405, 406, 352, 353), (404, 405, 353, 354), (403, 404, 354, 355), (402, 403, 355, 356), (401, 402, 356, 357), (400, 401, 357, 358), (419, 400, 358, 339), (359, 360, 379), (359, 361, 360), (359, 362, 361), (359, 363, 362), (359, 364, 363), (359, 365, 364), (359, 366, 365), (359, 367, 366), (359, 368, 367), (359, 369, 368), (359, 370, 369), (359, 371, 370), (359, 372, 371), (359, 373, 372), (359, 374, 373), (359, 375, 374), (359, 376, 375), (359, 377, 376), (359, 378, 377), (359, 379, 378), (399, 380, 379, 360), (398, 399, 360, 361), (397, 398, 361, 362), (396, 397, 362, 363), (395, 396, 363, 364), (394, 395, 364, 365), (393, 394, 365, 366), (392, 393, 366, 367), (391, 392, 367, 368), (390, 391, 368, 369), (389, 390, 369, 370), (388, 389, 370, 371), (387, 388, 371, 372), (386, 387, 372, 373), (385, 386, 373, 374), (384, 385, 374, 375), (383, 384, 375, 376), (382, 383, 376, 377), (381, 382, 377, 378), (380, 381, 378, 379), (439, 438, 381, 380), (438, 437, 382, 381), (437, 436, 383, 382), (436, 435, 384, 383), (435, 434, 385, 384), (434, 433, 386, 385), (433, 432, 387, 386), (432, 431, 388, 387), (431, 430, 389, 388), (430, 429, 390, 389), (429, 428, 391, 390), (428, 427, 392, 391), (427, 426, 393, 392), (426, 425, 394, 393), (425, 424, 395, 394), (424, 423, 396, 395), (423, 422, 397, 396), (422, 421, 398, 397), (421, 420, 399, 398), (420, 439, 380, 399), (420, 400, 419, 439), (421, 401, 400, 420), (422, 402, 401, 421), (423, 403, 402, 422), (424, 404, 403, 423), (425, 405, 404, 424), (426, 406, 405, 425), (427, 407, 406, 426), (428, 408, 407, 427), (429, 409, 408, 428), (430, 410, 409, 429), (431, 411, 410, 430), (432, 412, 411, 431), (433, 413, 412, 432), (434, 414, 413, 433), (435, 415, 414, 434), (436, 416, 415, 435), (437, 417, 416, 436), (438, 418, 417, 437), (439, 419, 418, 438), (445, 441, 440, 444), (447, 443, 442, 446), (443, 440, 441, 442), (445, 444, 447, 446), (441, 445, 446, 442), (468, 487, 488, 507), (487, 486, 489, 488), (486, 485, 490, 489), (485, 484, 491, 490), (484, 483, 492, 491), (483, 482, 493, 492), (482, 481, 494, 493), (481, 480, 495, 494), (480, 479, 496, 495), (479, 478, 497, 496), (478, 477, 498, 497), (477, 476, 499, 498), (476, 475, 500, 499), (475, 474, 501, 500), (474, 473, 502, 501), (473, 472, 503, 502), (472, 471, 504, 503), (471, 470, 505, 504), (470, 469, 506, 505), (469, 468, 507, 506), (506, 507, 508, 509), (505, 506, 509, 510), (504, 505, 510, 511), (503, 504, 511, 512), (502, 503, 512, 513), (501, 502, 513, 514), (500, 501, 514, 515), (499, 500, 515, 516), (498, 499, 516, 517), (497, 498, 517, 518), (496, 497, 518, 519), (495, 496, 519, 520), (494, 495, 520, 521), (493, 494, 521, 522), (492, 493, 522, 523), (491, 492, 523, 524), (490, 491, 524, 525), (489, 490, 525, 526), (488, 489, 526, 527), (507, 488, 527, 508), (508, 527, 529, 548), (527, 526, 530, 529), (526, 525, 531, 530), (525, 524, 532, 531), (524, 523, 533, 532), (523, 522, 534, 533), (522, 521, 535, 534), (521, 520, 536, 535), (520, 519, 537, 536), (519, 518, 538, 537), (518, 517, 539, 538), (517, 516, 540, 539), (516, 515, 541, 540), (515, 514, 542, 541), (514, 513, 543, 542), (513, 512, 544, 543), (512, 511, 545, 544), (511, 510, 546, 545), (510, 509, 547, 546), (509, 508, 548, 547), (528, 547, 548), (528, 546, 547), (528, 545, 546), (528, 544, 545), (528, 543, 544), (528, 542, 543), (528, 541, 542), (528, 540, 541), (528, 539, 540), (528, 538, 539), (528, 537, 538), (528, 536, 537), (528, 535, 536), (528, 534, 535), (528, 533, 534), (528, 532, 533), (528, 531, 532), (528, 530, 531), (528, 529, 530), (528, 548, 529), (448, 550, 549, 449), (550, 468, 469, 549), (449, 549, 551, 450), (549, 469, 470, 551), (450, 551, 552, 451), (551, 470, 471, 552), (451, 552, 553, 452), (552, 471, 472, 553), (452, 553, 554, 453), (553, 472, 473, 554), (453, 554, 555, 454), (554, 473, 474, 555), (454, 555, 556, 455), (555, 474, 475, 556), (455, 556, 557, 456), (556, 475, 476, 557), (456, 557, 558, 457), (557, 476, 477, 558), (457, 558, 559, 458), (558, 477, 478, 559), (458, 559, 560, 459), (559, 478, 479, 560), (459, 560, 561, 460), (560, 479, 480, 561), (460, 561, 562, 461), (561, 480, 481, 562), (461, 562, 563, 462), (562, 481, 482, 563), (462, 563, 564, 463), (563, 482, 483, 564), (463, 564, 565, 464), (564, 483, 484, 565), (464, 565, 566, 465), (565, 484, 485, 566), (465, 566, 567, 466), (566, 485, 486, 567), (567, 486, 487, 568), (467, 568, 550, 448), (568, 487, 468, 550), (467, 448, 588, 569), (466, 467, 569, 570), (465, 466, 570, 571), (464, 465, 571, 572), (463, 464, 572, 573), (462, 463, 573, 574), (461, 462, 574, 575), (460, 461, 575, 576), (459, 460, 576, 577), (458, 459, 577, 578), (457, 458, 578, 579), (456, 457, 579, 580), (455, 456, 580, 581), (454, 455, 581, 582), (453, 454, 582, 583), (452, 453, 583, 584), (451, 452, 584, 585), (450, 451, 585, 586), (449, 450, 586, 587), (448, 449, 587, 588), (588, 587, 590, 589), (587, 586, 591, 590), (586, 585, 592, 591), (585, 584, 593, 592), (584, 583, 594, 593), (583, 582, 595, 594), (582, 581, 596, 595), (581, 580, 597, 596), (580, 579, 598, 597), (579, 578, 599, 598), (578, 577, 600, 599), (577, 576, 601, 600), (576, 575, 602, 601), (575, 574, 603, 602), (574, 573, 604, 603), (573, 572, 605, 604), (572, 571, 606, 605), (571, 570, 607, 606), (570, 569, 608, 607), (569, 588, 589, 608), (609, 589, 590), (609, 590, 591), (609, 591, 592), (609, 592, 593), (609, 593, 594), (609, 594, 595), (609, 595, 596), (609, 596, 597), (609, 597, 598), (609, 598, 599), (609, 599, 600), (609, 600, 601), (609, 601, 602), (609, 602, 603), (609, 603, 604), (609, 604, 605), (609, 605, 606), (609, 606, 607), (609, 607, 608), (609, 608, 589), (26, 38, 34, 27), (34, 38, 39, 35), (35, 39, 40, 36), (36, 40, 41, 37), (70, 73, 72, 71), (33, 70, 37, 41), (32, 37, 70, 71), (567, 568, 610, 611), (568, 467, 612, 610), (466, 567, 611, 613), (467, 466, 613, 612), (612, 613, 614, 615), (613, 611, 616, 614), (610, 612, 615, 617), (611, 610, 617, 616), (616, 617, 618, 619), (617, 615, 620, 618), (614, 616, 619, 621), (615, 614, 621, 620), (621, 619, 618, 620), (632, 642, 631, 622), (631, 642, 630, 623), (630, 642, 633, 624), (633, 642, 632, 625), (636, 643, 635, 628), (635, 643, 634, 627), (631, 644, 639, 622), (639, 644, 634, 626), (634, 644, 638, 627), (638, 644, 631, 623), (630, 645, 638, 623), (638, 645, 635, 627), (635, 645, 640, 628), (640, 645, 630, 624), (633, 646, 640, 624), (640, 646, 636, 628), (636, 646, 641, 629), (641, 646, 633, 625), (637, 647, 639, 626), (639, 647, 632, 622), (632, 647, 641, 625), (641, 647, 637, 629), (652, 653, 649, 648), (653, 652, 651, 650), (673, 667, 666, 672), (672, 666, 649, 653), (669, 673, 672, 668), (668, 672, 653, 650), (664, 674, 652, 648), (674, 664, 665, 675), (651, 652, 674, 670), (670, 674, 675, 671), (656, 649, 666, 681), (681, 666, 667, 680), (657, 656, 681, 683), (683, 681, 680, 682), (658, 657, 683, 685), (685, 683, 682, 684), (659, 658, 685, 687), (687, 685, 684, 686), (654, 659, 687, 677), (677, 687, 686, 676), (688, 665, 664, 689), (648, 660, 689, 664), (690, 688, 689, 691), (691, 689, 660, 661), (692, 690, 691, 693), (693, 691, 661, 662), (694, 692, 693, 695), (695, 693, 662, 663), (678, 694, 695, 679), (679, 695, 663, 655), (671, 696, 697, 670), (670, 697, 698, 651), (668, 700, 699, 669), (650, 701, 700, 668), (651, 698, 701, 650), (701, 702, 703, 700), (700, 703, 704, 699), (696, 707, 706, 697), (707, 708, 709, 706), (706, 709, 710, 705), (703, 712, 711, 704), (702, 713, 712, 703), (705, 710, 713, 702), (717, 716, 718, 719), (746, 747, 748, 749), (745, 746, 749, 750), (744, 745, 750, 751), (743, 744, 751, 752), (742, 743, 752, 753), (741, 742, 753, 754), (740, 741, 754, 755), (739, 740, 755, 756), (738, 739, 756, 757), (737, 738, 757, 758), (736, 737, 758, 759), (735, 736, 759, 760), (734, 735, 760, 761), (733, 734, 761, 762), (732, 733, 762, 763), (731, 732, 763, 764), (730, 731, 764, 765), (729, 730, 765, 766), (728, 729, 766, 767), (727, 728, 767, 768), (726, 727, 768, 769), (725, 726, 769, 770), (724, 725, 770, 771), (723, 724, 771, 772), (722, 723, 772, 773), (721, 722, 773, 774), (720, 721, 774, 775), (776, 775, 779, 778), (775, 774, 780, 779), (774, 773, 781, 780), (773, 772, 782, 781), (772, 771, 783, 782), (771, 770, 784, 783), (770, 769, 785, 784), (769, 768, 786, 785), (768, 767, 787, 786), (767, 766, 788, 787), (766, 765, 789, 788), (765, 764, 790, 789), (764, 763, 791, 790), (763, 762, 792, 791), (762, 761, 793, 792), (761, 760, 794, 793), (760, 759, 795, 794), (759, 758, 796, 795), (758, 757, 797, 796), (757, 756, 798, 797), (756, 755, 799, 798), (755, 754, 800, 799), (754, 753, 801, 800), (753, 752, 802, 801), (752, 751, 803, 802), (751, 750, 804, 803), (750, 749, 805, 804), (749, 748, 806, 805), (805, 806, 807, 808), (804, 805, 808, 809), (803, 804, 809, 810), (802, 803, 810, 811), (801, 802, 811, 812), (800, 801, 812, 813), (799, 800, 813, 814), (798, 799, 814, 815), (797, 798, 815, 816), (796, 797, 816, 817), (795, 796, 817, 818), (794, 795, 818, 819), (793, 794, 819, 820), (792, 793, 820, 821), (791, 792, 821, 822), (790, 791, 822, 823), (789, 790, 823, 824), (788, 789, 824, 825), (787, 788, 825, 826), (786, 787, 826, 827), (785, 786, 827, 828), (784, 785, 828, 829), (783, 784, 829, 830), (782, 783, 830, 831), (781, 782, 831, 832), (780, 781, 832, 833), (779, 780, 833, 834), (778, 779, 834, 835), (777, 778, 835, 836), (836, 835, 838, 837), (835, 834, 839, 838), (834, 833, 840, 839), (833, 832, 841, 840), (832, 831, 842, 841), (831, 830, 843, 842), (830, 829, 844, 843), (829, 828, 845, 844), (828, 827, 846, 845), (827, 826, 847, 846), (826, 825, 848, 847), (825, 824, 849, 848), (824, 823, 850, 849), (823, 822, 851, 850), (822, 821, 852, 851), (821, 820, 853, 852), (820, 819, 854, 853), (819, 818, 855, 854), (818, 817, 856, 855), (817, 816, 857, 856), (816, 815, 858, 857), (815, 814, 859, 858), (814, 813, 860, 859), (813, 812, 861, 860), (812, 811, 862, 861), (811, 810, 863, 862), (810, 809, 864, 863), (809, 808, 865, 864), (808, 807, 866, 865), (706, 868, 867, 697), (705, 869, 868, 706), (698, 870, 869, 705), (697, 867, 870, 698), (867, 872, 871, 870), (870, 871, 873, 869), (869, 873, 874, 868), (868, 874, 872, 867), (874, 876, 875, 872), (873, 877, 876, 874), (871, 878, 877, 873), (872, 875, 878, 871), (875, 876, 877, 878), (705, 879, 882, 698), (702, 880, 879, 705), (701, 881, 880, 702), (698, 882, 881, 701), (882, 883, 884, 881), (881, 884, 885, 880), (880, 885, 886, 879), (879, 886, 883, 882), (886, 887, 890, 883), (885, 888, 887, 886), (884, 889, 888, 885), (883, 890, 889, 884), (890, 887, 888, 889), (678, 679, 717, 719), (676, 718, 716, 677), (655, 714, 717, 679), (654, 677, 716, 715), (710, 894, 891, 713), (713, 891, 892, 712), (709, 895, 894, 710), (896, 897, 898, 895), (895, 898, 899, 894), (892, 901, 900, 893), (891, 902, 901, 892), (894, 899, 902, 891), (899, 906, 903, 902), (902, 903, 904, 901), (901, 904, 905, 900), (898, 907, 906, 899), (897, 908, 907, 898), (904, 907, 908, 905), (903, 906, 907, 904), (895, 910, 909, 896), (709, 911, 910, 895), (708, 912, 911, 709), (912, 913, 914, 911), (911, 914, 915, 910), (910, 915, 916, 909), (920, 917, 918, 919), (916, 915, 922, 921), (921, 922, 918, 917), (915, 914, 923, 922), (922, 923, 919, 918), (914, 913, 924, 923), (923, 924, 920, 919), (711, 712, 892, 893), (925, 926, 946, 945), (926, 927, 947, 946), (927, 928, 948, 947), (928, 929, 949, 948), (929, 930, 950, 949), (930, 931, 951, 950), (931, 932, 952, 951), (932, 933, 953, 952), (933, 934, 954, 953), (934, 935, 955, 954), (935, 936, 956, 955), (936, 937, 957, 956), (937, 938, 958, 957), (938, 939, 959, 958), (939, 940, 960, 959), (940, 941, 961, 960), (941, 942, 962, 961), (942, 943, 963, 962), (943, 944, 964, 963), (944, 925, 945, 964), (944, 965, 984, 925), (943, 966, 965, 944), (942, 967, 966, 943), (941, 968, 967, 942), (940, 969, 968, 941), (939, 970, 969, 940), (938, 971, 970, 939), (937, 972, 971, 938), (936, 973, 972, 937), (935, 974, 973, 936), (934, 975, 974, 935), (933, 976, 975, 934), (932, 977, 976, 933), (931, 978, 977, 932), (930, 979, 978, 931), (929, 980, 979, 930), (928, 981, 980, 929), (927, 982, 981, 928), (926, 983, 982, 927), (925, 984, 983, 926), (984, 985, 986, 983), (983, 986, 987, 982), (982, 987, 988, 981), (981, 988, 989, 980), (980, 989, 990, 979), (979, 990, 991, 978), (978, 991, 992, 977), (977, 992, 993, 976), (976, 993, 994, 975), (975, 994, 995, 974), (974, 995, 996, 973), (973, 996, 997, 972), (972, 997, 998, 971), (971, 998, 999, 970), (970, 999, 1000, 969), (969, 1000, 1001, 968), (968, 1001, 1002, 967), (967, 1002, 1003, 966), (966, 1003, 1004, 965), (965, 1004, 985, 984), (1005, 986, 985), (1005, 987, 986), (1005, 988, 987), (1005, 989, 988), (1005, 990, 989), (1005, 991, 990), (1005, 992, 991), (1005, 993, 992), (1005, 994, 993), (1005, 995, 994), (1005, 996, 995), (1005, 997, 996), (1005, 998, 997), (1005, 999, 998), (1005, 1000, 999), (1005, 1001, 1000), (1005, 1002, 1001), (1005, 1003, 1002), (1005, 1004, 1003), (1005, 985, 1004), (1008, 1007, 1006, 1009), (1010, 1011, 1012, 1013), (1006, 1007, 1011, 1010), (1008, 1009, 1013, 1012), (945, 1033, 1014, 964), (964, 1014, 1015, 963), (963, 1015, 1016, 962), (962, 1016, 1017, 961), (961, 1017, 1018, 960), (960, 1018, 1019, 959), (959, 1019, 1020, 958), (958, 1020, 1021, 957), (957, 1021, 1022, 956), (956, 1022, 1023, 955), (955, 1023, 1024, 954), (954, 1024, 1025, 953), (953, 1025, 1026, 952), (952, 1026, 1027, 951), (951, 1027, 1028, 950), (950, 1028, 1029, 949), (949, 1029, 1030, 948), (948, 1030, 1031, 947), (947, 1031, 1032, 946), (946, 1032, 1033, 945), (1113, 1035, 1034, 1114), (1112, 1036, 1035, 1113), (1111, 1037, 1036, 1112), (1110, 1038, 1037, 1111), (1109, 1039, 1038, 1110), (1108, 1040, 1039, 1109), (1107, 1041, 1040, 1108), (1106, 1042, 1041, 1107), (1105, 1043, 1042, 1106), (1104, 1044, 1043, 1105), (1103, 1045, 1044, 1104), (1102, 1046, 1045, 1103), (1101, 1047, 1046, 1102), (1100, 1048, 1047, 1101), (1099, 1049, 1048, 1100), (1098, 1050, 1049, 1099), (1097, 1051, 1050, 1098), (1096, 1052, 1051, 1097), (1095, 1053, 1052, 1096), (1114, 1034, 1053, 1095), (1054, 1074, 1055), (1054, 1055, 1056), (1054, 1056, 1057), (1054, 1057, 1058), (1054, 1058, 1059), (1054, 1059, 1060), (1054, 1060, 1061), (1054, 1061, 1062), (1054, 1062, 1063), (1054, 1063, 1064), (1054, 1064, 1065), (1054, 1065, 1066), (1054, 1066, 1067), (1054, 1067, 1068), (1054, 1068, 1069), (1054, 1069, 1070), (1054, 1070, 1071), (1054, 1071, 1072), (1054, 1072, 1073), (1054, 1073, 1074), (1094, 1055, 1074, 1075), (1093, 1056, 1055, 1094), (1092, 1057, 1056, 1093), (1091, 1058, 1057, 1092), (1090, 1059, 1058, 1091), (1089, 1060, 1059, 1090), (1088, 1061, 1060, 1089), (1087, 1062, 1061, 1088), (1086, 1063, 1062, 1087), (1085, 1064, 1063, 1086), (1084, 1065, 1064, 1085), (1083, 1066, 1065, 1084), (1082, 1067, 1066, 1083), (1081, 1068, 1067, 1082), (1080, 1069, 1068, 1081), (1079, 1070, 1069, 1080), (1078, 1071, 1070, 1079), (1077, 1072, 1071, 1078), (1076, 1073, 1072, 1077), (1075, 1074, 1073, 1076), (1134, 1075, 1076, 1133), (1133, 1076, 1077, 1132), (1132, 1077, 1078, 1131), (1131, 1078, 1079, 1130), (1130, 1079, 1080, 1129), (1129, 1080, 1081, 1128), (1128, 1081, 1082, 1127), (1127, 1082, 1083, 1126), (1126, 1083, 1084, 1125), (1125, 1084, 1085, 1124), (1124, 1085, 1086, 1123), (1123, 1086, 1087, 1122), (1122, 1087, 1088, 1121), (1121, 1088, 1089, 1120), (1120, 1089, 1090, 1119), (1119, 1090, 1091, 1118), (1118, 1091, 1092, 1117), (1117, 1092, 1093, 1116), (1116, 1093, 1094, 1115), (1115, 1094, 1075, 1134), (1115, 1134, 1114, 1095), (1116, 1115, 1095, 1096), (1117, 1116, 1096, 1097), (1118, 1117, 1097, 1098), (1119, 1118, 1098, 1099), (1120, 1119, 1099, 1100), (1121, 1120, 1100, 1101), (1122, 1121, 1101, 1102), (1123, 1122, 1102, 1103), (1124, 1123, 1103, 1104), (1125, 1124, 1104, 1105), (1126, 1125, 1105, 1106), (1127, 1126, 1106, 1107), (1128, 1127, 1107, 1108), (1129, 1128, 1108, 1109), (1130, 1129, 1109, 1110), (1131, 1130, 1110, 1111), (1132, 1131, 1111, 1112), (1133, 1132, 1112, 1113), (1134, 1133, 1113, 1114), (1140, 1139, 1135, 1136), (1142, 1141, 1137, 1138), (1138, 1137, 1136, 1135), (1140, 1141, 1142, 1139), (1136, 1137, 1141, 1140), (1163, 1202, 1183, 1182), (1182, 1183, 1184, 1181), (1181, 1184, 1185, 1180), (1180, 1185, 1186, 1179), (1179, 1186, 1187, 1178), (1178, 1187, 1188, 1177), (1177, 1188, 1189, 1176), (1176, 1189, 1190, 1175), (1175, 1190, 1191, 1174), (1174, 1191, 1192, 1173), (1173, 1192, 1193, 1172), (1172, 1193, 1194, 1171), (1171, 1194, 1195, 1170), (1170, 1195, 1196, 1169), (1169, 1196, 1197, 1168), (1168, 1197, 1198, 1167), (1167, 1198, 1199, 1166), (1166, 1199, 1200, 1165), (1165, 1200, 1201, 1164), (1164, 1201, 1202, 1163), (1201, 1204, 1203, 1202), (1200, 1205, 1204, 1201), (1199, 1206, 1205, 1200), (1198, 1207, 1206, 1199), (1197, 1208, 1207, 1198), (1196, 1209, 1208, 1197), (1195, 1210, 1209, 1196), (1194, 1211, 1210, 1195), (1193, 1212, 1211, 1194), (1192, 1213, 1212, 1193), (1191, 1214, 1213, 1192), (1190, 1215, 1214, 1191), (1189, 1216, 1215, 1190), (1188, 1217, 1216, 1189), (1187, 1218, 1217, 1188), (1186, 1219, 1218, 1187), (1185, 1220, 1219, 1186), (1184, 1221, 1220, 1185), (1183, 1222, 1221, 1184), (1202, 1203, 1222, 1183), (1203, 1243, 1224, 1222), (1222, 1224, 1225, 1221), (1221, 1225, 1226, 1220), (1220, 1226, 1227, 1219), (1219, 1227, 1228, 1218), (1218, 1228, 1229, 1217), (1217, 1229, 1230, 1216), (1216, 1230, 1231, 1215), (1215, 1231, 1232, 1214), (1214, 1232, 1233, 1213), (1213, 1233, 1234, 1212), (1212, 1234, 1235, 1211), (1211, 1235, 1236, 1210), (1210, 1236, 1237, 1209), (1209, 1237, 1238, 1208), (1208, 1238, 1239, 1207), (1207, 1239, 1240, 1206), (1206, 1240, 1241, 1205), (1205, 1241, 1242, 1204), (1204, 1242, 1243, 1203), (1223, 1243, 1242), (1223, 1242, 1241), (1223, 1241, 1240), (1223, 1240, 1239), (1223, 1239, 1238), (1223, 1238, 1237), (1223, 1237, 1236), (1223, 1236, 1235), (1223, 1235, 1234), (1223, 1234, 1233), (1223, 1233, 1232), (1223, 1232, 1231), (1223, 1231, 1230), (1223, 1230, 1229), (1223, 1229, 1228), (1223, 1228, 1227), (1223, 1227, 1226), (1223, 1226, 1225), (1223, 1225, 1224), (1223, 1224, 1243), (1143, 1144, 1244, 1245), (1245, 1244, 1164, 1163), (1144, 1145, 1246, 1244), (1244, 1246, 1165, 1164), (1145, 1146, 1247, 1246), (1246, 1247, 1166, 1165), (1146, 1147, 1248, 1247), (1247, 1248, 1167, 1166), (1147, 1148, 1249, 1248), (1248, 1249, 1168, 1167), (1148, 1149, 1250, 1249), (1249, 1250, 1169, 1168), (1149, 1150, 1251, 1250), (1250, 1251, 1170, 1169), (1150, 1151, 1252, 1251), (1251, 1252, 1171, 1170), (1151, 1152, 1253, 1252), (1252, 1253, 1172, 1171), (1152, 1153, 1254, 1253), (1253, 1254, 1173, 1172), (1153, 1154, 1255, 1254), (1254, 1255, 1174, 1173), (1154, 1155, 1256, 1255), (1255, 1256, 1175, 1174), (1155, 1156, 1257, 1256), (1256, 1257, 1176, 1175), (1156, 1157, 1258, 1257), (1257, 1258, 1177, 1176), (1157, 1158, 1259, 1258), (1258, 1259, 1178, 1177), (1158, 1159, 1260, 1259), (1259, 1260, 1179, 1178), (1159, 1160, 1261, 1260), (1260, 1261, 1180, 1179), (1160, 1161, 1262, 1261), (1261, 1262, 1181, 1180), (1262, 1263, 1182, 1181), (1162, 1143, 1245, 1263), (1263, 1245, 1163, 1182), (1162, 1264, 1283, 1143), (1161, 1265, 1264, 1162), (1160, 1266, 1265, 1161), (1159, 1267, 1266, 1160), (1158, 1268, 1267, 1159), (1157, 1269, 1268, 1158), (1156, 1270, 1269, 1157), (1155, 1271, 1270, 1156), (1154, 1272, 1271, 1155), (1153, 1273, 1272, 1154), (1152, 1274, 1273, 1153), (1151, 1275, 1274, 1152), (1150, 1276, 1275, 1151), (1149, 1277, 1276, 1150), (1148, 1278, 1277, 1149), (1147, 1279, 1278, 1148), (1146, 1280, 1279, 1147), (1145, 1281, 1280, 1146), (1144, 1282, 1281, 1145), (1143, 1283, 1282, 1144), (1283, 1284, 1285, 1282), (1282, 1285, 1286, 1281), (1281, 1286, 1287, 1280), (1280, 1287, 1288, 1279), (1279, 1288, 1289, 1278), (1278, 1289, 1290, 1277), (1277, 1290, 1291, 1276), (1276, 1291, 1292, 1275), (1275, 1292, 1293, 1274), (1274, 1293, 1294, 1273), (1273, 1294, 1295, 1272), (1272, 1295, 1296, 1271), (1271, 1296, 1297, 1270), (1270, 1297, 1298, 1269), (1269, 1298, 1299, 1268), (1268, 1299, 1300, 1267), (1267, 1300, 1301, 1266), (1266, 1301, 1302, 1265), (1265, 1302, 1303, 1264), (1264, 1303, 1284, 1283), (1304, 1285, 1284), (1304, 1286, 1285), (1304, 1287, 1286), (1304, 1288, 1287), (1304, 1289, 1288), (1304, 1290, 1289), (1304, 1291, 1290), (1304, 1292, 1291), (1304, 1293, 1292), (1304, 1294, 1293), (1304, 1295, 1294), (1304, 1296, 1295), (1304, 1297, 1296), (1304, 1298, 1297), (1304, 1299, 1298), (1304, 1300, 1299), (1304, 1301, 1300), (1304, 1302, 1301), (1304, 1303, 1302), (1304, 1284, 1303), (648, 649, 656, 660), (656, 657, 661, 660), (657, 658, 662, 661), (658, 659, 663, 662), (714, 715, 716, 717), (655, 663, 659, 714), (654, 715, 714, 659), (1262, 1306, 1305, 1263), (1263, 1305, 1307, 1162), (1161, 1308, 1306, 1262), (1162, 1307, 1308, 1161), (1307, 1310, 1309, 1308), (1308, 1309, 1311, 1306), (1305, 1312, 1310, 1307), (1306, 1311, 1312, 1305), (1311, 1314, 1313, 1312), (1312, 1313, 1315, 1310), (1309, 1316, 1314, 1311), (1310, 1315, 1316, 1309), (1316, 1315, 1313, 1314)])
me_cube_001.polygons.foreach_set('use_smooth', [1, 1, 1, 1, 1, 1, 1, 1, 1, 1, 1, 1, 1, 1, 1, 1, 1, 1, 1, 1, 1, 1, 1, 1, 1, 1, 1, 1, 1, 1, 1, 1, 1, 1, 1, 1, 1, 1, 1, 1, 1, 1, 1, 1, 1, 1, 1, 1, 1, 1, 1, 1, 1, 1, 1, 1, 1, 1, 1, 1, 1, 1, 1, 1, 1, 1, 1, 1, 1, 1, 1, 1, 1, 1, 1, 1, 1, 1, 1, 1, 1, 1, 1, 1, 1, 1, 1, 1, 1, 1, 1, 1, 1, 1, 1, 1, 1, 1, 1, 1, 1, 1, 1, 1, 1, 1, 1, 1, 1, 1, 1, 1, 1, 1, 1, 1, 1, 1, 1, 1, 1, 1, 1, 1, 1, 1, 1, 1, 1, 1, 1, 1, 1, 1, 1, 1, 1, 1, 1, 1, 1, 1, 1, 1, 1, 1, 1, 1, 1, 1, 1, 1, 1, 1, 1, 1, 1, 1, 1, 1, 1, 1, 1, 1, 1, 1, 1, 1, 1, 1, 1, 1, 1, 1, 1, 1, 1, 1, 1, 1, 1, 1, 1, 0, 0, 0, 0, 0, 0, 0, 0, 0, 1, 1, 1, 1, 0, 0, 0, 0, 0, 0, 0, 0, 0, 1, 1, 1, 1, 1, 1, 1, 1, 1, 1, 1, 1, 1, 1, 1, 1, 1, 1, 1, 1, 1, 1, 1, 1, 0, 0, 0, 0, 0, 0, 1, 0, 1, 0, 0, 0, 0, 0, 0, 0, 0, 0, 0, 0, 0, 0, 0, 0, 0, 0, 0, 0, 0, 0, 0, 0, 0, 0, 0, 0, 0, 0, 0, 0, 0, 0, 0, 0, 0, 0, 0, 0, 0, 0, 0, 0, 0, 0, 0, 0, 0, 0, 0, 0, 0, 0, 0, 0, 0, 0, 0, 0, 0, 0, 0, 0, 0, 0, 0, 0, 0, 0, 0, 0, 0, 0, 0, 0, 0, 0, 0, 0, 0, 0, 0, 0, 0, 0, 0, 0, 0, 0, 0, 0, 0, 0, 0, 0, 0, 0, 0, 0, 0, 0, 0, 0, 0, 0, 0, 0, 0, 0, 0, 0, 0, 0, 0, 0, 0, 0, 0, 0, 0, 0, 0, 0, 0, 0, 0, 0, 0, 0, 0, 0, 0, 0, 0, 0, 0, 0, 0, 0, 0, 0, 0, 0, 0, 0, 0, 0, 0, 0, 0, 0, 0, 0, 0, 0, 0, 0, 0, 0, 0, 0, 0, 0, 0, 0, 0, 0, 0, 0, 0, 0, 0, 0, 0, 0, 0, 0, 0, 0, 0, 0, 0, 0, 0, 0, 0, 0, 0, 0, 0, 0, 0, 0, 0, 0, 0, 0, 0, 0, 0, 0, 0, 0, 0, 0, 0, 0, 0, 0, 1, 1, 1, 1, 1, 1, 1, 1, 1, 1, 1, 1, 1, 1, 1, 1, 1, 1, 1, 1, 1, 1, 1, 1, 1, 1, 1, 1, 1, 1, 1, 1, 1, 1, 1, 1, 1, 1, 1, 1, 1, 1, 1, 1, 1, 1, 1, 1, 1, 1, 1, 1, 1, 1, 1, 1, 1, 1, 1, 1, 1, 1, 1, 1, 1, 1, 1, 1, 1, 1, 1, 1, 1, 1, 1, 1, 1, 1, 1, 1, 1, 1, 1, 1, 1, 1, 1, 1, 1, 1, 1, 1, 1, 1, 1, 1, 1, 1, 1, 1, 1, 1, 1, 1, 1, 1, 1, 1, 1, 1, 1, 1, 1, 1, 1, 1, 1, 1, 1, 1, 1, 1, 1, 1, 1, 1, 1, 1, 1, 1, 1, 1, 1, 1, 1, 1, 1, 1, 1, 1, 1, 1, 1, 1, 1, 1, 1, 1, 1, 1, 1, 1, 1, 1, 1, 1, 1, 1, 1, 1, 1, 1, 1, 1, 1, 1, 1, 1, 1, 1, 1, 1, 1, 1, 1, 1, 1, 1, 1, 1, 1, 1, 1, 1, 1, 1, 1, 1, 1, 1, 1, 1, 1, 1, 1, 1, 1, 1, 1, 1, 1, 1, 1, 1, 1, 1, 1, 1, 1, 1, 1, 1, 1, 1, 1, 1, 1, 1, 1, 1, 1, 1, 1, 1, 1, 1, 1, 1, 1, 1, 1, 1, 1, 1, 1, 1, 1, 1, 1, 1, 1, 1, 1, 1, 1, 1, 1, 1, 1, 1, 1, 1, 1, 1, 1, 1, 1, 1, 1, 1, 1, 1, 1, 1, 1, 1, 1, 1, 1, 1, 1, 1, 1, 1, 1, 1, 1, 1, 1, 1, 1, 1, 1, 1, 1, 1, 1, 1, 1, 1, 1, 1, 1, 1, 1, 1, 1, 1, 1, 1, 1, 1, 1, 1, 1, 1, 1, 1, 1, 1, 1, 1, 1, 1, 1, 1, 1, 1, 1, 1, 1, 1, 1, 1, 1, 1, 1, 1, 1, 1, 1, 1, 1, 1, 1, 1, 1, 1, 1, 1, 1, 1, 1, 1, 1, 1, 1, 1, 1, 1, 1, 1, 1, 1, 1, 1, 1, 1, 1, 1, 1, 1, 1, 1, 1, 1, 1, 1, 1, 1, 1, 1, 1, 1, 1, 1, 1, 1, 1, 1, 1, 1, 0, 0, 0, 0, 0, 0, 0, 0, 0, 1, 1, 1, 1, 0, 0, 0, 0, 0, 0, 0, 0, 0, 1, 1, 1, 1, 1, 1, 1, 1, 1, 1, 1, 1, 1, 1, 1, 1, 1, 1, 1, 1, 1, 1, 1, 1, 0, 0, 0, 0, 0, 0, 1, 0, 1, 0, 0, 0, 0, 0, 0, 0, 0, 0, 0, 0, 0, 0, 0, 0, 0, 0, 0, 0, 0, 0, 0, 0, 0, 0, 0, 0, 0, 0, 0, 0, 0, 0, 0, 0, 0, 0, 0, 0, 0, 0, 0, 0, 0, 0, 0, 0, 0, 0, 0, 0, 0, 0, 0, 0, 0, 0, 0, 0, 0, 0, 0, 0, 0, 0, 0, 0, 0, 0, 0, 0, 0, 0, 0, 0, 0, 0, 0, 0, 0, 0, 0, 0, 0, 0, 0, 0, 0, 0, 0, 0, 0, 0, 0, 0, 0, 0, 0, 0, 0, 0, 0, 0, 0, 0, 0, 0, 0, 0, 0, 0, 0, 0, 0, 0, 0, 0, 0, 0, 0, 0, 0, 0, 0, 0, 0, 0, 0, 0, 0, 0, 0, 0, 0, 0, 0, 0, 0, 0, 0, 0, 0, 0, 0, 0, 0, 0, 0, 0, 0, 0, 0, 0, 0, 0, 0, 0, 0, 0, 0, 0, 0, 0, 0, 0, 0, 0, 0, 0, 0, 0, 0, 0, 0, 0, 0, 0, 0, 0, 0, 0, 0, 0, 0, 0, 0, 0, 0, 0, 0, 0, 0, 0, 0, 0, 0, 0, 0, 0, 0, 0, 0, 0, 0, 0, 0, 0, 0, 0, 1, 1, 1, 1, 1, 1, 1, 1, 1, 1, 1, 1, 1, 1, 1, 1, 1, 1, 1, 1, 1, 1, 1, 1, 1, 1, 1, 1, 1, 1, 1, 1, 1, 1, 1, 1, 1, 1, 1, 1, 1, 1, 1, 1, 1, 1, 1, 1, 1, 1, 1, 1, 1, 1, 1, 1, 1, 1, 1, 1, 1, 1, 1, 1, 1, 1, 1, 1, 1, 1, 1, 1, 1, 1, 1, 1, 1, 1, 1, 1, 1, 1, 1, 1, 1, 1, 1, 1, 1, 1, 1, 1, 1, 1, 1, 1, 1, 1, 1, 1, 1, 1, 1, 1, 1, 1, 1, 1, 1, 1, 1, 1, 1, 1, 1, 1, 1, 1, 1, 1, 1, 1, 1, 1, 1, 1, 1, 1, 1, 1, 1, 1, 1, 1, 1, 1, 1, 1, 1, 1, 1, 1, 1, 1, 1, 1, 1, 1, 1, 1, 1, 1, 1, 1, 1, 1, 1, 1, 1, 1, 1, 1, 1, 1, 1, 1, 1, 1, 1, 1, 1, 1, 1, 1, 1, 1, 1, 1, 1, 1, 1, 1, 1, 1, 1, 1, 1, 1, 1, 1, 1, 1, 1, 1, 1, 1, 1, 1, 1])
me_cube_001.polygons.foreach_set('material_index', [1, 1, 1, 1, 1, 1, 1, 1, 1, 1, 1, 1, 1, 1, 1, 1, 1, 1, 1, 1, 1, 1, 0, 0, 0, 0, 0, 0, 0, 0, 0, 0, 0, 0, 0, 0, 0, 0, 0, 0, 0, 0, 0, 0, 0, 0, 0, 0, 0, 0, 0, 0, 1, 1, 1, 1, 1, 1, 1, 1, 1, 1, 1, 1, 1, 0, 2, 2, 2, 2, 2, 2, 2, 2, 2, 2, 2, 1, 1, 1, 1, 1, 1, 1, 1, 1, 1, 1, 1, 1, 1, 1, 1, 1, 1, 1, 1, 1, 1, 1, 1, 1, 1, 1, 1, 1, 1, 1, 1, 1, 2, 2, 2, 2, 2, 2, 2, 2, 2, 2, 2, 2, 2, 2, 2, 2, 2, 2, 2, 2, 2, 2, 1, 1, 1, 1, 1, 1, 1, 1, 1, 1, 1, 1, 1, 1, 1, 1, 1, 1, 1, 1, 1, 1, 1, 1, 1, 1, 1, 1, 1, 1, 1, 1, 1, 1, 1, 1, 2, 2, 2, 2, 2, 2, 2, 2, 2, 2, 2, 1, 1, 1, 1, 1, 1, 1, 1, 1, 1, 1, 1, 1, 1, 1, 1, 1, 1, 1, 1, 1, 1, 1, 1, 1, 1, 0, 0, 0, 0, 1, 1, 1, 1, 1, 1, 1, 1, 1, 1, 1, 1, 1, 1, 1, 1, 1, 1, 1, 1, 1, 1, 1, 1, 1, 1, 1, 1, 1, 1, 1, 1, 1, 1, 1, 1, 1, 1, 1, 1, 1, 1, 1, 1, 1, 1, 1, 1, 1, 1, 1, 1, 1, 1, 1, 1, 1, 1, 1, 1, 1, 1, 1, 1, 1, 1, 1, 1, 1, 1, 1, 1, 1, 1, 1, 1, 1, 1, 1, 1, 1, 1, 1, 1, 1, 1, 1, 1, 1, 1, 1, 1, 1, 1, 1, 1, 1, 1, 1, 1, 1, 1, 1, 1, 1, 1, 1, 1, 1, 1, 1, 1, 1, 1, 1, 1, 1, 1, 1, 1, 1, 1, 1, 1, 1, 1, 1, 1, 1, 1, 1, 1, 1, 1, 1, 1, 1, 1, 1, 1, 1, 1, 1, 1, 1, 1, 1, 1, 1, 1, 1, 1, 1, 1, 1, 1, 1, 1, 1, 1, 1, 1, 1, 1, 1, 1, 1, 1, 1, 1, 1, 1, 1, 1, 1, 1, 1, 1, 1, 1, 1, 1, 1, 1, 1, 1, 1, 1, 1, 1, 1, 1, 1, 1, 1, 1, 1, 1, 1, 1, 1, 1, 1, 1, 1, 1, 1, 1, 1, 1, 1, 1, 1, 1, 1, 1, 1, 1, 1, 1, 1, 1, 1, 1, 1, 1, 1, 1, 1, 1, 1, 1, 1, 1, 1, 1, 1, 1, 1, 1, 1, 1, 1, 1, 1, 1, 1, 1, 1, 1, 1, 1, 1, 1, 1, 1, 1, 1, 1, 1, 1, 1, 1, 1, 1, 1, 1, 1, 1, 1, 1, 1, 1, 1, 1, 1, 1, 1, 1, 1, 1, 1, 1, 1, 1, 1, 1, 1, 1, 1, 1, 1, 1, 1, 1, 1, 1, 1, 1, 1, 1, 1, 1, 1, 1, 1, 1, 1, 1, 1, 1, 1, 1, 1, 1, 1, 1, 1, 1, 1, 1, 1, 1, 1, 1, 1, 1, 1, 1, 1, 1, 1, 1, 1, 1, 1, 1, 1, 1, 1, 1, 1, 1, 1, 1, 1, 1, 1, 1, 1, 1, 1, 1, 1, 1, 1, 1, 1, 1, 1, 1, 1, 1, 1, 1, 1, 1, 1, 1, 1, 1, 1, 1, 1, 1, 1, 1, 1, 1, 1, 1, 1, 1, 1, 1, 1, 1, 1, 1, 1, 1, 1, 1, 1, 1, 1, 1, 1, 1, 1, 1, 1, 1, 1, 1, 1, 1, 1, 1, 1, 1, 1, 1, 1, 1, 1, 1, 0, 0, 0, 0, 0, 0, 0, 1, 1, 1, 1, 1, 1, 1, 1, 1, 1, 1, 1, 1, 1, 1, 1, 1, 1, 1, 1, 1, 1, 1, 1, 1, 1, 1, 1, 1, 1, 1, 1, 1, 1, 1, 0, 0, 0, 0, 0, 0, 0, 0, 0, 0, 0, 0, 0, 0, 0, 0, 0, 0, 0, 0, 0, 0, 0, 0, 0, 0, 0, 0, 0, 0, 1, 1, 1, 1, 1, 1, 1, 1, 1, 1, 1, 1, 1, 0, 2, 2, 2, 2, 2, 2, 2, 2, 2, 2, 2, 1, 1, 1, 1, 1, 1, 1, 1, 1, 1, 1, 1, 1, 1, 1, 1, 1, 1, 1, 1, 1, 1, 1, 1, 1, 1, 1, 1, 1, 1, 1, 1, 1, 2, 2, 2, 2, 2, 2, 2, 2, 2, 2, 2, 2, 2, 2, 2, 2, 2, 2, 2, 2, 2, 2, 1, 1, 1, 1, 1, 1, 1, 1, 1, 1, 1, 1, 1, 1, 1, 1, 1, 1, 1, 1, 1, 1, 1, 1, 1, 1, 1, 1, 1, 1, 1, 1, 1, 1, 1, 1, 2, 2, 2, 2, 2, 2, 2, 2, 2, 2, 2, 1, 1, 1, 1, 1, 1, 1, 1, 1, 1, 1, 1, 1, 1, 1, 1, 1, 1, 1, 1, 1, 1, 1, 1, 1, 1, 0, 0, 0, 0, 1, 1, 1, 1, 1, 1, 1, 1, 1, 1, 1, 1, 1, 1, 1, 1, 1, 1, 1, 1, 1, 1, 1, 1, 1, 1, 1, 1, 1, 1, 1, 1, 1, 1, 1, 1, 1, 1, 1, 1, 1, 1, 1, 1, 1, 1, 1, 1, 1, 1, 1, 1, 1, 1, 1, 1, 1, 1, 1, 1, 1, 1, 1, 1, 1, 1, 1, 1, 1, 1, 1, 1, 1, 1, 1, 1, 1, 1, 1, 1, 1, 1, 1, 1, 1, 1, 1, 1, 1, 1, 1, 1, 1, 1, 1, 1, 1, 1, 1, 1, 1, 1, 1, 1, 1, 1, 1, 1, 1, 1, 1, 1, 1, 1, 1, 1, 1, 1, 1, 1, 1, 1, 1, 1, 1, 1, 1, 1, 1, 1, 1, 1, 1, 1, 1, 1, 1, 1, 1, 1, 1, 1, 1, 1, 1, 1, 1, 1, 1, 1, 1, 1, 1, 1, 1, 1, 1, 1, 1, 1, 1, 1, 1, 1, 1, 1, 1, 1, 1, 1, 1, 1, 1, 1, 1, 1, 1, 1, 1, 1, 1, 1, 1, 1, 1, 1, 1, 1, 1, 1, 1, 1, 1, 1, 1, 1, 1, 1, 1, 1, 1, 1, 1, 1, 1, 1, 1, 1, 1, 1, 1, 1, 1, 1, 1, 1, 1, 1, 1, 1, 1, 1, 1, 1, 1, 1, 1, 1, 1, 1, 1, 1, 1, 1, 1, 1, 1, 1, 1, 1, 1, 1, 1, 1, 1, 1, 1, 1, 1, 1, 1, 1, 1, 1, 1, 1, 1, 1, 1, 1, 1, 1, 1, 1, 1, 1, 1, 1, 1, 1, 1, 1, 1, 1, 1, 1, 1, 1, 1, 1, 1, 1, 1, 1, 1, 1, 1, 1, 1, 1, 1, 1, 1, 1, 1, 1, 1, 1, 1, 1, 1, 1, 1, 1, 1, 1, 1, 1, 1, 1, 1, 1, 1, 1, 1, 1, 1, 1, 1, 1, 1, 1, 1, 1, 1, 1, 1, 1, 1, 1, 1, 1, 1, 1, 1, 1, 1, 1, 1, 1, 1, 1, 1, 1, 1, 1, 1, 1, 1, 1, 1, 1, 1, 1, 1, 1, 1, 1, 1, 1, 1, 1, 1, 1, 1, 1, 1, 1, 1, 1, 1, 1, 1, 1, 1, 1, 1, 1, 1, 1, 1, 1, 1, 1, 1, 1, 1, 1, 1, 1, 1, 1, 1, 1, 1, 1, 1, 1, 1, 1, 1, 1, 1, 1, 1, 1, 1, 1, 1, 1, 1, 1, 1, 1, 1, 1, 1, 0, 0, 0, 0, 0, 0, 0, 1, 1, 1, 1, 1, 1, 1, 1, 1, 1, 1, 1, 1])
me_cube_001.materials.append(mat_material)
me_cube_001.materials.append(mat_material_001)
me_cube_001.materials.append(mat_material_002)
me_cube_001.use_remesh_preserve_volume = False
me_cube_001.use_remesh_preserve_attributes = False
me_cube_001.use_mirror_vertex_groups = False
me_cube_001.update()

# ---- objects
ob_cube_001 = bpy.data.objects.new('Cube.001', me_cube_001)

# ---- transforms, parenting, visibility, modifiers, constraints
ob_cube_001.location = (13.53, 0.0, 19.85)
ob_cube_001.rotation_euler = (0.0, 0.166, 0.0)
ob_cube_001.lock_rotations_4d = False
ob_cube_001.empty_display_type = 'ARROWS'
ob_cube_001.lineart.crease_threshold = 0.0

# ---- collection membership
col_collection_1.objects.link(ob_cube_001)

# ---- scene / render settings (as saved in the file)
scene.frame_start = 1; scene.frame_end = 140; scene.frame_set(130)
scene.render.engine = 'BLENDER_EEVEE_NEXT'
scene.render.image_settings.file_format = 'JPEG'
scene.render.image_settings.color_mode = 'RGB'
scene.render.image_settings.compression = 90
scene.render.resolution_x = 800
scene.render.resolution_y = 600
scene.render.pixel_aspect_x = 100.0
scene.render.pixel_aspect_y = 100.0
scene.render.fps = 25
scene.render.dither_intensity = 0.0
scene.render.use_compositing = False
scene.render.use_sequencer = False
scene.render.bake_margin = 2
scene.render.bake_bias = 0.0
scene.render.use_stamp_time = False
scene.render.use_stamp_date = False
scene.render.use_stamp_frame = False
scene.render.use_stamp_camera = False
scene.render.use_stamp_scene = False
scene.render.use_stamp_filename = False
scene.render.use_stamp_render_time = False
scene.render.stamp_font_size = 0
scene.cycles.use_denoising = False
scene.cycles.samples = 10
scene.cycles.sampling_pattern = 'TABULATED_SOBOL'
scene.cycles.light_sampling_threshold = 0.0
scene.cycles.use_adaptive_sampling = False
scene.cycles.use_light_tree = False
scene.cycles.blur_glossy = 0.0
scene.cycles.volume_bounces = 1
scene.cycles.pixel_filter_type = 'GAUSSIAN'
scene.cycles.sample_clamp_indirect = 0.0
scene.view_settings.view_transform = 'Raw'
bpy.context.view_layer.update()

# ---- added for rendering (the .blend has no active camera and no usable light): camera, sun
cam_auto = bpy.data.cameras.new('AutoCamera')
cam_auto.lens = 50.0
cam_auto.sensor_width = 36.0
cam_auto.clip_end = 1050.5
ob_auto_camera = bpy.data.objects.new('AutoCamera', cam_auto)
scene.collection.objects.link(ob_auto_camera)
ob_auto_camera.location = (73.5104, -58.1028, 68.4827)
ob_auto_camera.rotation_euler = (1.09748, -7.21219e-08, 0.694738)
scene.camera = ob_auto_camera
light_auto_sun = bpy.data.lights.new('AutoSun', 'SUN')
light_auto_sun.energy = 3.0
light_auto_sun.angle = 0.0523599
ob_auto_sun = bpy.data.objects.new('AutoSun', light_auto_sun)
scene.collection.objects.link(ob_auto_sun)
ob_auto_sun.rotation_euler = (0.872665, 0.174533, 0.523599)
bpy.context.view_layer.update()
